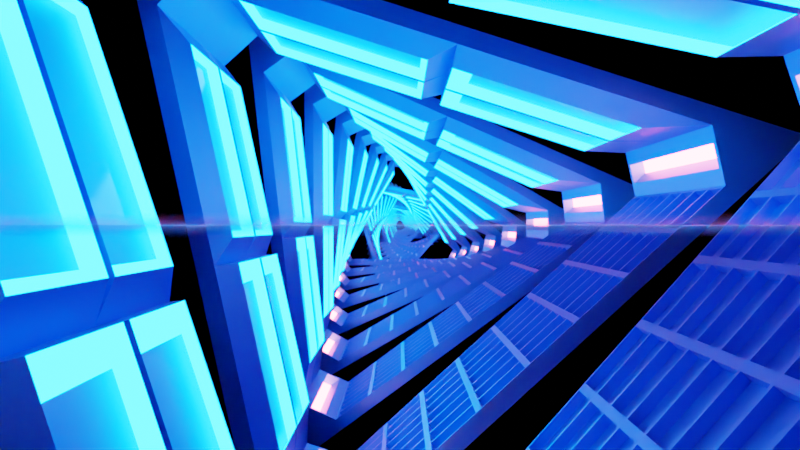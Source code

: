# Source: triangles.blend  (saved by Blender 2.80.45; exported with 4.5.12 LTS)
import bpy
from mathutils import Matrix  # noqa: F401  (used for matrix-valued properties, if any)

bpy.ops.wm.read_factory_settings(use_empty=True)
scene = bpy.context.scene
scene.name = 'Scene'

# ---- collections
col_collection = bpy.data.collections.new('Collection'); scene.collection.children.link(col_collection)
col_whatever = bpy.data.collections.new('Whatever'); scene.collection.children.link(col_whatever)

# ---- materials (node trees are filled in below, after node groups)
mat_material_001 = bpy.data.materials.new('Material.001')
mat_material_001.use_transparent_shadow = False
mat_material_001.roughness = 0.25
mat_material_002 = bpy.data.materials.new('Material.002')
mat_material_002.use_transparent_shadow = False
mat_material_002.roughness = 0.25
mat_material_003 = bpy.data.materials.new('Material.003')
mat_material_003.use_transparent_shadow = False
mat_material_003.roughness = 0.25

# ---- material node trees
mat_material_001.use_nodes = True; mat_material_001.node_tree.nodes.clear()
_N = mat_material_001.node_tree.nodes; _L = mat_material_001.node_tree.links
n0 = _N.new('ShaderNodeOutputMaterial'); n0.name = 'Material Output'; n0.location = (300, 300)
n1 = _N.new('ShaderNodeBsdfPrincipled'); n1.name = 'Principled BSDF'; n1.location = (10, 300)
n1.distribution = 'GGX'
n1.subsurface_method = 'BURLEY'
n1.inputs[0].default_value = (0.05586, 0.3895, 0.8, 1.0)
n1.inputs[1].default_value = 1.0
n1.inputs[3].default_value = 1.45
_L.new(n1.outputs[0], n0.inputs[0])
n0.is_active_output = True
mat_material_002.use_nodes = True; mat_material_002.node_tree.nodes.clear()
_N = mat_material_002.node_tree.nodes; _L = mat_material_002.node_tree.links
n0 = _N.new('ShaderNodeOutputMaterial'); n0.name = 'Material Output'; n0.location = (300, 300)
n1 = _N.new('ShaderNodeEmission'); n1.name = 'Emission'; n1.location = (10, 300)
n1.inputs[0].default_value = (0.4969, 0.03107, 0.047, 1.0)
n1.inputs[1].default_value = 150.0
_L.new(n1.outputs[0], n0.inputs[0])
n0.is_active_output = True
mat_material_003.use_nodes = True; mat_material_003.node_tree.nodes.clear()
_N = mat_material_003.node_tree.nodes; _L = mat_material_003.node_tree.links
n0 = _N.new('ShaderNodeOutputMaterial'); n0.name = 'Material Output'; n0.location = (300, 300)
n1 = _N.new('ShaderNodeEmission'); n1.name = 'Emission'; n1.location = (10, 300)
n1.inputs[0].default_value = (0.0009344, 0.1934, 1.0, 1.0)
n1.inputs[1].default_value = 50.0
_L.new(n1.outputs[0], n0.inputs[0])
n0.is_active_output = True

# ---- world
world_world = bpy.data.worlds.new('World'); scene.world = world_world
world_world.use_nodes = True; world_world.node_tree.nodes.clear()
_N = world_world.node_tree.nodes; _L = world_world.node_tree.links
n0 = _N.new('ShaderNodeOutputWorld'); n0.name = 'World Output'; n0.location = (300, 300)
n1 = _N.new('ShaderNodeBackground'); n1.name = 'Background'; n1.location = (10, 300)
n1.inputs[0].default_value = (0.0, 0.0, 0.0, 1.0)
_L.new(n1.outputs[0], n0.inputs[0])
n0.is_active_output = True
world_world.color = (0.05088, 0.05088, 0.05088)
world_world.use_sun_shadow = False
world_world.sun_shadow_jitter_overblur = 0.0

# ---- cameras
cam_camera_001 = bpy.data.cameras.new('Camera.001')
cam_camera_001.lens = 25.41
cam_camera_001.dof.use_dof = True
cam_camera_001.dof.focus_distance = 0.0
cam_camera_001.dof.aperture_fstop = 4.7
cam_camera_001.dof.aperture_blades = 5
cam_camera_001.dof.aperture_rotation = 0.09425
cam_camera_001.dof.aperture_ratio = 1.014

# ---- lights
light_light = bpy.data.lights.new('Light', 'POINT')
light_light.transmission_factor = 0.0
light_light.cutoff_distance = 30.0
light_light.energy = 1000.0
light_light.shadow_buffer_clip_start = 1.001
light_light.shadow_soft_size = 0.1
light_light.shadow_maximum_resolution = 0.006
light_light.use_absolute_resolution = True

# ---- meshes
me_cylinder = bpy.data.meshes.new('Cylinder')
me_cylinder.from_pydata([(0.0, 8.57, 2.198), (0.0, 7.43, 2.198), (1.904, 8.57, -1.099), (1.904, 7.43, -1.099), (-1.904, 8.57, -1.099), (-1.904, 7.43, -1.099), (0.866, 7.43, 0.5), (0.866, 8.57, 0.5), (-1.569, 8.0, -0.7177), (1.569, 8.0, -0.7177), (-0.163, 8.0, 1.718), (0.163, 8.0, 1.718), (0.163, 8.57, 1.718), (-0.163, 8.57, 1.718), (0.0, 8.57, 2.198), (-0.163, 7.43, 1.718), (0.163, 7.43, 1.718), (0.0, 7.43, 2.198), (1.406, 8.57, -1.0), (1.569, 8.57, -0.7177), (1.903, 8.57, -1.099), (1.569, 7.43, -0.7177), (1.406, 7.43, -1.0), (1.903, 7.43, -1.099), (-1.569, 8.57, -0.7177), (-1.406, 8.57, -1.0), (-1.903, 8.57, -1.099), (-1.406, 7.43, -1.0), (-1.569, 7.43, -0.7177), (-1.903, 7.43, -1.099), (-0.866, 8.57, 0.5), (-0.866, 7.43, 0.5), (0.866, 8.0, 0.5), (-0.866, 8.0, 0.5), (-0.7148, 7.98, 0.5615), (-0.1767, 7.98, 1.493), (-0.1767, 7.526, 1.493), (-0.7148, 7.526, 0.5615), (0.7858, 7.98, 0.4385), (1.324, 7.98, -0.4934), (1.324, 7.526, -0.4934), (0.7858, 7.526, 0.4385), (0.1767, 7.98, 1.493), (0.7148, 7.98, 0.5615), (0.7148, 7.526, 0.5615), (0.1767, 7.526, 1.493), (0.1767, 8.474, 1.493), (0.7148, 8.474, 0.5615), (0.7148, 8.02, 0.5615), (0.1767, 8.02, 1.493), (0.7858, 8.474, 0.4385), (1.324, 8.474, -0.4934), (1.324, 8.02, -0.4934), (0.7858, 8.02, 0.4385), (-1.324, 7.98, -0.4934), (-0.7858, 7.98, 0.4385), (-0.7858, 7.526, 0.4385), (-1.324, 7.526, -0.4934), (-1.324, 8.474, -0.4934), (-0.7858, 8.474, 0.4385), (-0.7858, 8.02, 0.4385), (-1.324, 8.02, -0.4934), (-0.7148, 8.474, 0.5615), (-0.1767, 8.474, 1.493), (-0.1767, 8.02, 1.493), (-0.7148, 8.02, 0.5615), (-0.7454, 7.955, 0.6362), (-0.2337, 7.955, 1.522), (-0.2337, 7.502, 1.522), (-0.7454, 7.502, 0.6362), (0.9026, 7.955, 0.3638), (1.414, 7.955, -0.5224), (1.414, 7.502, -0.5224), (0.9026, 7.502, 0.3638), (0.2337, 7.955, 1.522), (0.7454, 7.955, 0.6362), (0.7454, 7.502, 0.6362), (0.2337, 7.502, 1.522), (0.2337, 8.498, 1.522), (0.7454, 8.498, 0.6362), (0.7454, 8.045, 0.6362), (0.2337, 8.045, 1.522), (0.9026, 8.498, 0.3638), (1.414, 8.498, -0.5224), (1.414, 8.045, -0.5224), (0.9026, 8.045, 0.3638), (-1.414, 7.955, -0.5224), (-0.9026, 7.955, 0.3638), (-0.9026, 7.502, 0.3638), (-1.414, 7.502, -0.5224), (-1.414, 8.498, -0.5224), (-0.9026, 8.498, 0.3638), (-0.9026, 8.045, 0.3638), (-1.414, 8.045, -0.5224), (-0.7454, 8.498, 0.6362), (-0.2337, 8.498, 1.522), (-0.2337, 8.045, 1.522), (-0.7454, 8.045, 0.6362), (1.406, 8.427, -1.0), (1.406, 8.285, -1.0), (1.406, 8.142, -1.0), (1.406, 8.0, -1.0), (1.406, 7.857, -1.0), (1.406, 7.715, -1.0), (1.406, 7.572, -1.0), (-1.406, 7.572, -1.0), (-1.406, 7.715, -1.0), (-1.406, 7.857, -1.0), (-1.406, 8.0, -1.0), (-1.406, 8.142, -1.0), (-1.406, 8.285, -1.0), (-1.406, 8.427, -1.0), (1.055, 8.57, -1.0), (0.703, 8.57, -1.0), (0.3515, 8.57, -1.0), (-1.49e-07, 8.57, -1.0), (-0.3515, 8.57, -1.0), (-0.703, 8.57, -1.0), (-1.055, 8.57, -1.0), (-1.055, 7.43, -1.0), (-0.703, 7.43, -1.0), (-0.3515, 7.43, -1.0), (-5.96e-08, 7.43, -1.0), (0.3515, 7.43, -1.0), (0.703, 7.43, -1.0), (1.055, 7.43, -1.0), (1.055, 8.427, -1.0), (1.055, 8.285, -1.0), (1.055, 8.142, -1.0), (1.055, 8.0, -1.0), (1.055, 7.857, -1.0), (1.055, 7.715, -1.0), (1.055, 7.572, -1.0), (0.703, 8.427, -1.0), (0.703, 8.285, -1.0), (0.703, 8.142, -1.0), (0.703, 8.0, -1.0), (0.703, 7.857, -1.0), (0.703, 7.715, -1.0), (0.703, 7.572, -1.0), (0.3515, 8.427, -1.0), (0.3515, 8.285, -1.0), (0.3515, 8.142, -1.0), (0.3515, 8.0, -1.0), (0.3515, 7.857, -1.0), (0.3515, 7.715, -1.0), (0.3515, 7.572, -1.0), (-1.378e-07, 8.427, -1.0), (-1.267e-07, 8.285, -1.0), (-1.155e-07, 8.142, -1.0), (-1.043e-07, 8.0, -1.0), (-9.313e-08, 7.857, -1.0), (-8.196e-08, 7.715, -1.0), (-7.078e-08, 7.572, -1.0), (-0.3515, 8.427, -1.0), (-0.3515, 8.285, -1.0), (-0.3515, 8.142, -1.0), (-0.3515, 8.0, -1.0), (-0.3515, 7.857, -1.0), (-0.3515, 7.715, -1.0), (-0.3515, 7.572, -1.0), (-0.703, 8.427, -1.0), (-0.703, 8.285, -1.0), (-0.703, 8.142, -1.0), (-0.703, 8.0, -1.0), (-0.703, 7.857, -1.0), (-0.703, 7.715, -1.0), (-0.703, 7.572, -1.0), (-1.055, 8.427, -1.0), (-1.055, 8.285, -1.0), (-1.055, 8.142, -1.0), (-1.055, 8.0, -1.0), (-1.055, 7.857, -1.0), (-1.055, 7.715, -1.0), (-1.055, 7.572, -1.0), (-1.074, 7.567, -1.0), (-1.386, 7.567, -1.0), (-1.386, 7.436, -1.0), (-1.074, 7.436, -1.0), (1.386, 7.567, -1.0), (1.074, 7.567, -1.0), (1.074, 7.436, -1.0), (1.386, 7.436, -1.0), (1.035, 7.567, -1.0), (0.7229, 7.567, -1.0), (0.7229, 7.436, -1.0), (1.035, 7.436, -1.0), (0.6832, 7.567, -1.0), (0.3714, 7.567, -1.0), (0.3714, 7.436, -1.0), (0.6832, 7.436, -1.0), (0.3317, 7.567, -1.0), (0.01985, 7.567, -1.0), (0.01985, 7.436, -1.0), (0.3317, 7.436, -1.0), (-0.01985, 7.567, -1.0), (-0.3317, 7.567, -1.0), (-0.3317, 7.436, -1.0), (-0.01985, 7.436, -1.0), (-0.3714, 7.567, -1.0), (-0.6832, 7.567, -1.0), (-0.6832, 7.436, -1.0), (-0.3714, 7.436, -1.0), (-0.7229, 7.567, -1.0), (-1.035, 7.567, -1.0), (-1.035, 7.436, -1.0), (-0.7229, 7.436, -1.0), (1.386, 8.564, -1.0), (1.074, 8.564, -1.0), (1.074, 8.433, -1.0), (1.386, 8.433, -1.0), (1.386, 8.422, -1.0), (1.074, 8.422, -1.0), (1.074, 8.291, -1.0), (1.386, 8.291, -1.0), (1.386, 8.279, -1.0), (1.074, 8.279, -1.0), (1.074, 8.148, -1.0), (1.386, 8.148, -1.0), (1.386, 8.137, -1.0), (1.074, 8.137, -1.0), (1.074, 8.006, -1.0), (1.386, 8.006, -1.0), (1.386, 7.994, -1.0), (1.074, 7.994, -1.0), (1.074, 7.863, -1.0), (1.386, 7.863, -1.0), (1.386, 7.852, -1.0), (1.074, 7.852, -1.0), (1.074, 7.721, -1.0), (1.386, 7.721, -1.0), (1.386, 7.709, -1.0), (1.074, 7.709, -1.0), (1.074, 7.578, -1.0), (1.386, 7.578, -1.0), (1.035, 8.564, -1.0), (0.7229, 8.564, -1.0), (0.7229, 8.433, -1.0), (1.035, 8.433, -1.0), (1.035, 8.422, -1.0), (0.7229, 8.422, -1.0), (0.7229, 8.291, -1.0), (1.035, 8.291, -1.0), (1.035, 8.279, -1.0), (0.7229, 8.279, -1.0), (0.7229, 8.148, -1.0), (1.035, 8.148, -1.0), (1.035, 8.137, -1.0), (0.7229, 8.137, -1.0), (0.7229, 8.006, -1.0), (1.035, 8.006, -1.0), (1.035, 7.994, -1.0), (0.7229, 7.994, -1.0), (0.7229, 7.863, -1.0), (1.035, 7.863, -1.0), (1.035, 7.852, -1.0), (0.7229, 7.852, -1.0), (0.7229, 7.721, -1.0), (1.035, 7.721, -1.0), (1.035, 7.709, -1.0), (0.7229, 7.709, -1.0), (0.7229, 7.578, -1.0), (1.035, 7.578, -1.0), (0.6832, 8.564, -1.0), (0.3714, 8.564, -1.0), (0.3714, 8.433, -1.0), (0.6832, 8.433, -1.0), (0.6832, 8.422, -1.0), (0.3714, 8.422, -1.0), (0.3714, 8.291, -1.0), (0.6832, 8.291, -1.0), (0.6832, 8.279, -1.0), (0.3714, 8.279, -1.0), (0.3714, 8.148, -1.0), (0.6832, 8.148, -1.0), (0.6832, 8.137, -1.0), (0.3714, 8.137, -1.0), (0.3714, 8.006, -1.0), (0.6832, 8.006, -1.0), (0.6832, 7.994, -1.0), (0.3714, 7.994, -1.0), (0.3714, 7.863, -1.0), (0.6832, 7.863, -1.0), (0.6832, 7.852, -1.0), (0.3714, 7.852, -1.0), (0.3714, 7.721, -1.0), (0.6832, 7.721, -1.0), (0.6832, 7.709, -1.0), (0.3714, 7.709, -1.0), (0.3714, 7.578, -1.0), (0.6832, 7.578, -1.0), (0.3317, 8.564, -1.0), (0.01985, 8.564, -1.0), (0.01985, 8.433, -1.0), (0.3317, 8.433, -1.0), (0.3317, 8.422, -1.0), (0.01985, 8.422, -1.0), (0.01985, 8.291, -1.0), (0.3317, 8.291, -1.0), (0.3317, 8.279, -1.0), (0.01985, 8.279, -1.0), (0.01985, 8.148, -1.0), (0.3317, 8.148, -1.0), (0.3317, 8.137, -1.0), (0.01985, 8.137, -1.0), (0.01985, 8.006, -1.0), (0.3317, 8.006, -1.0), (0.3317, 7.994, -1.0), (0.01985, 7.994, -1.0), (0.01985, 7.863, -1.0), (0.3317, 7.863, -1.0), (0.3317, 7.852, -1.0), (0.01985, 7.852, -1.0), (0.01985, 7.721, -1.0), (0.3317, 7.721, -1.0), (0.3317, 7.709, -1.0), (0.01985, 7.709, -1.0), (0.01985, 7.578, -1.0), (0.3317, 7.578, -1.0), (-0.01985, 8.564, -1.0), (-0.3317, 8.564, -1.0), (-0.3317, 8.433, -1.0), (-0.01985, 8.433, -1.0), (-0.01985, 8.422, -1.0), (-0.3317, 8.422, -1.0), (-0.3317, 8.291, -1.0), (-0.01985, 8.291, -1.0), (-0.01985, 8.279, -1.0), (-0.3317, 8.279, -1.0), (-0.3317, 8.148, -1.0), (-0.01985, 8.148, -1.0), (-0.01985, 8.137, -1.0), (-0.3317, 8.137, -1.0), (-0.3317, 8.006, -1.0), (-0.01985, 8.006, -1.0), (-0.01985, 7.994, -1.0), (-0.3317, 7.994, -1.0), (-0.3317, 7.863, -1.0), (-0.01985, 7.863, -1.0), (-0.01985, 7.852, -1.0), (-0.3317, 7.852, -1.0), (-0.3317, 7.721, -1.0), (-0.01985, 7.721, -1.0), (-0.01985, 7.709, -1.0), (-0.3317, 7.709, -1.0), (-0.3317, 7.578, -1.0), (-0.01985, 7.578, -1.0), (-0.3714, 8.564, -1.0), (-0.6832, 8.564, -1.0), (-0.6832, 8.433, -1.0), (-0.3714, 8.433, -1.0), (-0.3714, 8.422, -1.0), (-0.6832, 8.422, -1.0), (-0.6832, 8.291, -1.0), (-0.3714, 8.291, -1.0), (-0.3714, 8.279, -1.0), (-0.6832, 8.279, -1.0), (-0.6832, 8.148, -1.0), (-0.3714, 8.148, -1.0), (-0.3714, 8.137, -1.0), (-0.6832, 8.137, -1.0), (-0.6832, 8.006, -1.0), (-0.3714, 8.006, -1.0), (-0.3714, 7.994, -1.0), (-0.6832, 7.994, -1.0), (-0.6832, 7.863, -1.0), (-0.3714, 7.863, -1.0), (-0.3714, 7.852, -1.0), (-0.6832, 7.852, -1.0), (-0.6832, 7.721, -1.0), (-0.3714, 7.721, -1.0), (-0.3714, 7.709, -1.0), (-0.6832, 7.709, -1.0), (-0.6832, 7.578, -1.0), (-0.3714, 7.578, -1.0), (-0.7229, 8.564, -1.0), (-1.035, 8.564, -1.0), (-1.035, 8.433, -1.0), (-0.7229, 8.433, -1.0), (-0.7229, 8.422, -1.0), (-1.035, 8.422, -1.0), (-1.035, 8.291, -1.0), (-0.7229, 8.291, -1.0), (-0.7229, 8.279, -1.0), (-1.035, 8.279, -1.0), (-1.035, 8.148, -1.0), (-0.7229, 8.148, -1.0), (-0.7229, 8.137, -1.0), (-1.035, 8.137, -1.0), (-1.035, 8.006, -1.0), (-0.7229, 8.006, -1.0), (-0.7229, 7.994, -1.0), (-1.035, 7.994, -1.0), (-1.035, 7.863, -1.0), (-0.7229, 7.863, -1.0), (-0.7229, 7.852, -1.0), (-1.035, 7.852, -1.0), (-1.035, 7.721, -1.0), (-0.7229, 7.721, -1.0), (-0.7229, 7.709, -1.0), (-1.035, 7.709, -1.0), (-1.035, 7.578, -1.0), (-0.7229, 7.578, -1.0), (-1.074, 8.564, -1.0), (-1.386, 8.564, -1.0), (-1.386, 8.433, -1.0), (-1.074, 8.433, -1.0), (-1.074, 8.422, -1.0), (-1.386, 8.422, -1.0), (-1.386, 8.291, -1.0), (-1.074, 8.291, -1.0), (-1.074, 8.279, -1.0), (-1.386, 8.279, -1.0), (-1.386, 8.148, -1.0), (-1.074, 8.148, -1.0), (-1.074, 8.137, -1.0), (-1.386, 8.137, -1.0), (-1.386, 8.006, -1.0), (-1.074, 8.006, -1.0), (-1.074, 7.994, -1.0), (-1.386, 7.994, -1.0), (-1.386, 7.863, -1.0), (-1.074, 7.863, -1.0), (-1.074, 7.852, -1.0), (-1.386, 7.852, -1.0), (-1.386, 7.721, -1.0), (-1.074, 7.721, -1.0), (-1.074, 7.709, -1.0), (-1.386, 7.709, -1.0), (-1.386, 7.578, -1.0), (-1.074, 7.578, -1.0), (-1.386, 7.567, -1.044), (-1.074, 7.567, -1.044), (-1.074, 7.436, -1.044), (-1.386, 7.436, -1.044), (1.074, 7.567, -1.044), (1.386, 7.567, -1.044), (1.386, 7.436, -1.044), (1.074, 7.436, -1.044), (0.7229, 7.567, -1.044), (1.035, 7.567, -1.044), (1.035, 7.436, -1.044), (0.7229, 7.436, -1.044), (0.3714, 7.567, -1.044), (0.6832, 7.567, -1.044), (0.6832, 7.436, -1.044), (0.3714, 7.436, -1.044), (0.01985, 7.567, -1.044), (0.3317, 7.567, -1.044), (0.3317, 7.436, -1.044), (0.01985, 7.436, -1.044), (-0.3317, 7.567, -1.044), (-0.01985, 7.567, -1.044), (-0.01985, 7.436, -1.044), (-0.3317, 7.436, -1.044), (-0.6832, 7.567, -1.044), (-0.3714, 7.567, -1.044), (-0.3714, 7.436, -1.044), (-0.6832, 7.436, -1.044), (-1.035, 7.567, -1.044), (-0.7229, 7.567, -1.044), (-0.7229, 7.436, -1.044), (-1.035, 7.436, -1.044), (1.386, 8.564, -1.044), (1.074, 8.564, -1.044), (1.386, 8.433, -1.044), (1.074, 8.433, -1.044), (1.074, 8.422, -1.044), (1.386, 8.422, -1.044), (1.386, 8.291, -1.044), (1.074, 8.291, -1.044), (1.074, 8.279, -1.044), (1.386, 8.279, -1.044), (1.386, 8.148, -1.044), (1.074, 8.148, -1.044), (1.074, 8.137, -1.044), (1.386, 8.137, -1.044), (1.386, 8.006, -1.044), (1.074, 8.006, -1.044), (1.074, 7.994, -1.044), (1.386, 7.994, -1.044), (1.386, 7.863, -1.044), (1.074, 7.863, -1.044), (1.074, 7.852, -1.044), (1.386, 7.852, -1.044), (1.386, 7.721, -1.044), (1.074, 7.721, -1.044), (1.074, 7.709, -1.044), (1.386, 7.709, -1.044), (1.386, 7.578, -1.044), (1.074, 7.578, -1.044), (1.035, 8.564, -1.044), (0.7229, 8.564, -1.044), (1.035, 8.433, -1.044), (0.7229, 8.433, -1.044), (0.7229, 8.422, -1.044), (1.035, 8.422, -1.044), (1.035, 8.291, -1.044), (0.7229, 8.291, -1.044), (0.7229, 8.279, -1.044), (1.035, 8.279, -1.044), (1.035, 8.148, -1.044), (0.7229, 8.148, -1.044), (0.7229, 8.137, -1.044), (1.035, 8.137, -1.044), (1.035, 8.006, -1.044), (0.7229, 8.006, -1.044), (0.7229, 7.994, -1.044), (1.035, 7.994, -1.044), (1.035, 7.863, -1.044), (0.7229, 7.863, -1.044), (0.7229, 7.852, -1.044), (1.035, 7.852, -1.044), (1.035, 7.721, -1.044), (0.7229, 7.721, -1.044), (0.7229, 7.709, -1.044), (1.035, 7.709, -1.044), (1.035, 7.578, -1.044), (0.7229, 7.578, -1.044), (0.6832, 8.564, -1.044), (0.3714, 8.564, -1.044), (0.6832, 8.433, -1.044), (0.3714, 8.433, -1.044), (0.3714, 8.422, -1.044), (0.6832, 8.422, -1.044), (0.6832, 8.291, -1.044), (0.3714, 8.291, -1.044), (0.3714, 8.279, -1.044), (0.6832, 8.279, -1.044), (0.6832, 8.148, -1.044), (0.3714, 8.148, -1.044), (0.3714, 8.137, -1.044), (0.6832, 8.137, -1.044), (0.6832, 8.006, -1.044), (0.3714, 8.006, -1.044), (0.3714, 7.994, -1.044), (0.6832, 7.994, -1.044), (0.6832, 7.863, -1.044), (0.3714, 7.863, -1.044), (0.3714, 7.852, -1.044), (0.6832, 7.852, -1.044), (0.6832, 7.721, -1.044), (0.3714, 7.721, -1.044), (0.3714, 7.709, -1.044), (0.6832, 7.709, -1.044), (0.6832, 7.578, -1.044), (0.3714, 7.578, -1.044), (0.3317, 8.564, -1.044), (0.01985, 8.564, -1.044), (0.3317, 8.433, -1.044), (0.01985, 8.433, -1.044), (0.01985, 8.422, -1.044), (0.3317, 8.422, -1.044), (0.3317, 8.291, -1.044), (0.01985, 8.291, -1.044), (0.01985, 8.279, -1.044), (0.3317, 8.279, -1.044), (0.3317, 8.148, -1.044), (0.01985, 8.148, -1.044), (0.01985, 8.137, -1.044), (0.3317, 8.137, -1.044), (0.3317, 8.006, -1.044), (0.01985, 8.006, -1.044), (0.01985, 7.994, -1.044), (0.3317, 7.994, -1.044), (0.3317, 7.863, -1.044), (0.01985, 7.863, -1.044), (0.01985, 7.852, -1.044), (0.3317, 7.852, -1.044), (0.3317, 7.721, -1.044), (0.01985, 7.721, -1.044), (0.01985, 7.709, -1.044), (0.3317, 7.709, -1.044), (0.3317, 7.578, -1.044), (0.01985, 7.578, -1.044), (-0.01985, 8.564, -1.044), (-0.3317, 8.564, -1.044), (-0.01985, 8.433, -1.044), (-0.3317, 8.433, -1.044), (-0.3317, 8.422, -1.044), (-0.01985, 8.422, -1.044), (-0.01985, 8.291, -1.044), (-0.3317, 8.291, -1.044), (-0.3317, 8.279, -1.044), (-0.01985, 8.279, -1.044), (-0.01985, 8.148, -1.044), (-0.3317, 8.148, -1.044), (-0.3317, 8.137, -1.044), (-0.01985, 8.137, -1.044), (-0.01985, 8.006, -1.044), (-0.3317, 8.006, -1.044), (-0.3317, 7.994, -1.044), (-0.01985, 7.994, -1.044), (-0.01985, 7.863, -1.044), (-0.3317, 7.863, -1.044), (-0.3317, 7.852, -1.044), (-0.01985, 7.852, -1.044), (-0.01985, 7.721, -1.044), (-0.3317, 7.721, -1.044), (-0.3317, 7.709, -1.044), (-0.01985, 7.709, -1.044), (-0.01985, 7.578, -1.044), (-0.3317, 7.578, -1.044), (-0.3714, 8.564, -1.044), (-0.6832, 8.564, -1.044), (-0.3714, 8.433, -1.044), (-0.6832, 8.433, -1.044), (-0.6832, 8.422, -1.044), (-0.3714, 8.422, -1.044), (-0.3714, 8.291, -1.044), (-0.6832, 8.291, -1.044), (-0.6832, 8.279, -1.044), (-0.3714, 8.279, -1.044), (-0.3714, 8.148, -1.044), (-0.6832, 8.148, -1.044), (-0.6832, 8.137, -1.044), (-0.3714, 8.137, -1.044), (-0.3714, 8.006, -1.044), (-0.6832, 8.006, -1.044), (-0.6832, 7.994, -1.044), (-0.3714, 7.994, -1.044), (-0.3714, 7.863, -1.044), (-0.6832, 7.863, -1.044), (-0.6832, 7.852, -1.044), (-0.3714, 7.852, -1.044), (-0.3714, 7.721, -1.044), (-0.6832, 7.721, -1.044), (-0.6832, 7.709, -1.044), (-0.3714, 7.709, -1.044), (-0.3714, 7.578, -1.044), (-0.6832, 7.578, -1.044), (-0.7229, 8.564, -1.044), (-1.035, 8.564, -1.044), (-0.7229, 8.433, -1.044), (-1.035, 8.433, -1.044), (-1.035, 8.422, -1.044), (-0.7229, 8.422, -1.044), (-0.7229, 8.291, -1.044), (-1.035, 8.291, -1.044), (-1.035, 8.279, -1.044), (-0.7229, 8.279, -1.044), (-0.7229, 8.148, -1.044), (-1.035, 8.148, -1.044), (-1.035, 8.137, -1.044), (-0.7229, 8.137, -1.044), (-0.7229, 8.006, -1.044), (-1.035, 8.006, -1.044), (-1.035, 7.994, -1.044), (-0.7229, 7.994, -1.044), (-0.7229, 7.863, -1.044), (-1.035, 7.863, -1.044), (-1.035, 7.852, -1.044), (-0.7229, 7.852, -1.044), (-0.7229, 7.721, -1.044), (-1.035, 7.721, -1.044), (-1.035, 7.709, -1.044), (-0.7229, 7.709, -1.044), (-0.7229, 7.578, -1.044), (-1.035, 7.578, -1.044), (-1.074, 8.564, -1.044), (-1.386, 8.564, -1.044), (-1.074, 8.433, -1.044), (-1.386, 8.433, -1.044), (-1.386, 8.422, -1.044), (-1.074, 8.422, -1.044), (-1.074, 8.291, -1.044), (-1.386, 8.291, -1.044), (-1.386, 8.279, -1.044), (-1.074, 8.279, -1.044), (-1.074, 8.148, -1.044), (-1.386, 8.148, -1.044), (-1.386, 8.137, -1.044), (-1.074, 8.137, -1.044), (-1.074, 8.006, -1.044), (-1.386, 8.006, -1.044), (-1.386, 7.994, -1.044), (-1.074, 7.994, -1.044), (-1.074, 7.863, -1.044), (-1.386, 7.863, -1.044), (-1.386, 7.852, -1.044), (-1.074, 7.852, -1.044), (-1.074, 7.721, -1.044), (-1.386, 7.721, -1.044), (-1.386, 7.709, -1.044), (-1.074, 7.709, -1.044), (-1.074, 7.578, -1.044), (-1.386, 7.578, -1.044), (1.521, 7.457, -0.8001), (1.521, 8.0, -0.8001), (1.521, 8.543, -0.8001), (1.454, 8.543, -0.9175), (1.454, 8.427, -0.9175), (1.454, 8.285, -0.9175), (1.454, 8.142, -0.9175), (1.454, 8.0, -0.9175), (1.454, 7.857, -0.9175), (1.454, 7.715, -0.9175), (1.454, 7.572, -0.9175), (1.454, 7.457, -0.9175), (-1.454, 7.457, -0.9175), (-1.454, 7.572, -0.9175), (-1.454, 7.715, -0.9175), (-1.454, 7.857, -0.9175), (-1.454, 8.0, -0.9175), (-1.454, 8.142, -0.9175), (-1.454, 8.285, -0.9175), (-1.454, 8.427, -0.9175), (-1.454, 8.543, -0.9175), (-1.521, 8.543, -0.8001), (-1.521, 8.0, -0.8001), (-1.521, 7.457, -0.8001), (1.639, 7.457, -0.7934), (1.639, 8.0, -0.7934), (1.639, 8.543, -0.7934), (1.566, 8.543, -0.9198), (1.566, 8.427, -0.9198), (1.566, 8.285, -0.9198), (1.566, 8.142, -0.9198), (1.566, 8.0, -0.9198), (1.566, 7.858, -0.9198), (1.566, 7.715, -0.9198), (1.566, 7.573, -0.9198), (1.566, 7.457, -0.9198), (-1.566, 7.457, -0.9198), (-1.566, 7.573, -0.9198), (-1.566, 7.715, -0.9198), (-1.566, 7.858, -0.9198), (-1.566, 8.0, -0.9198), (-1.566, 8.142, -0.9198), (-1.566, 8.285, -0.9198), (-1.566, 8.427, -0.9198), (-1.566, 8.543, -0.9198), (-1.639, 8.543, -0.7934), (-1.639, 8.0, -0.7934), (-1.639, 7.457, -0.7934)], [], [(0, 1, 3, 2), (2, 3, 5, 4), (4, 5, 1, 0), (66, 67, 68, 69), (2, 4, 26, 25, 118, 117, 116, 115, 114, 113, 112, 18, 20), (4, 0, 14, 13, 30, 24, 26), (70, 71, 72, 73), (1, 5, 29, 28, 31, 15, 17), (5, 3, 23, 22, 125, 124, 123, 122, 121, 120, 119, 27, 29), (12, 11, 10, 13), (3, 1, 17, 16, 6, 21, 23), (215, 216, 471, 472), (12, 13, 14), (15, 16, 17), (18, 19, 20), (21, 22, 23), (24, 25, 26), (27, 28, 29), (11, 16, 15, 10), (711, 712, 713, 714, 715, 716, 717, 718, 719, 720, 721, 722), (723, 724, 725, 726, 727, 728, 729, 730, 731, 732, 733, 734), (0, 2, 20, 19, 7, 12, 14), (74, 75, 76, 77), (78, 79, 80, 81), (82, 83, 84, 85), (86, 87, 88, 89), (90, 91, 92, 93), (94, 95, 96, 97), (33, 10, 35, 34), (10, 15, 36, 35), (15, 31, 37, 36), (31, 33, 34, 37), (32, 9, 39, 38), (9, 21, 40, 39), (21, 6, 41, 40), (6, 32, 38, 41), (11, 32, 43, 42), (32, 6, 44, 43), (6, 16, 45, 44), (16, 11, 42, 45), (12, 7, 47, 46), (7, 32, 48, 47), (32, 11, 49, 48), (11, 12, 46, 49), (7, 19, 51, 50), (19, 9, 52, 51), (9, 32, 53, 52), (32, 7, 50, 53), (8, 33, 55, 54), (33, 31, 56, 55), (31, 28, 57, 56), (28, 8, 54, 57), (24, 30, 59, 58), (30, 33, 60, 59), (33, 8, 61, 60), (8, 24, 58, 61), (30, 13, 63, 62), (13, 10, 64, 63), (10, 33, 65, 64), (33, 30, 62, 65), (34, 35, 67, 66), (35, 36, 68, 67), (36, 37, 69, 68), (37, 34, 66, 69), (38, 39, 71, 70), (39, 40, 72, 71), (40, 41, 73, 72), (41, 38, 70, 73), (42, 43, 75, 74), (43, 44, 76, 75), (44, 45, 77, 76), (45, 42, 74, 77), (46, 47, 79, 78), (47, 48, 80, 79), (48, 49, 81, 80), (49, 46, 78, 81), (50, 51, 83, 82), (51, 52, 84, 83), (52, 53, 85, 84), (53, 50, 82, 85), (54, 55, 87, 86), (55, 56, 88, 87), (56, 57, 89, 88), (57, 54, 86, 89), (58, 59, 91, 90), (59, 60, 92, 91), (60, 61, 93, 92), (61, 58, 90, 93), (62, 63, 95, 94), (63, 64, 96, 95), (64, 65, 97, 96), (65, 62, 94, 97), (267, 268, 523, 524), (319, 320, 576, 575), (371, 372, 627, 628), (423, 424, 679, 680), (213, 214, 469, 470), (265, 266, 521, 522), (317, 318, 573, 574), (369, 370, 625, 626), (421, 422, 677, 678), (212, 213, 470, 467), (264, 265, 522, 520), (316, 317, 574, 571), (368, 369, 626, 623), (420, 421, 678, 675), (214, 211, 468, 469), (266, 263, 519, 521), (318, 315, 572, 573), (370, 367, 624, 625), (422, 419, 676, 677), (211, 212, 467, 468), (263, 264, 520, 519), (315, 316, 571, 572), (367, 368, 623, 624), (419, 420, 675, 676), (209, 210, 465, 466), (261, 262, 517, 518), (313, 314, 569, 570), (365, 366, 621, 622), (417, 418, 673, 674), (208, 209, 466, 464), (260, 261, 518, 515), (312, 313, 570, 567), (364, 365, 622, 619), (416, 417, 674, 671), (210, 207, 463, 465), (262, 259, 516, 517), (314, 311, 568, 569), (366, 363, 620, 621), (418, 415, 672, 673), (207, 208, 464, 463), (259, 260, 515, 516), (311, 312, 567, 568), (363, 364, 619, 620), (415, 416, 671, 672), (205, 206, 461, 462), (257, 258, 513, 514), (309, 310, 565, 566), (361, 362, 617, 618), (413, 414, 669, 670), (204, 205, 462, 459), (256, 257, 514, 511), (308, 309, 566, 563), (360, 361, 618, 615), (412, 413, 670, 667), (206, 203, 460, 461), (258, 255, 512, 513), (310, 307, 564, 565), (362, 359, 616, 617), (414, 411, 668, 669), (203, 204, 459, 460), (255, 256, 511, 512), (307, 308, 563, 564), (359, 360, 615, 616), (174, 105, 176, 175), (105, 27, 177, 176), (27, 119, 178, 177), (119, 174, 175, 178), (104, 132, 180, 179), (132, 125, 181, 180), (125, 22, 182, 181), (22, 104, 179, 182), (132, 139, 184, 183), (139, 124, 185, 184), (124, 125, 186, 185), (125, 132, 183, 186), (139, 146, 188, 187), (146, 123, 189, 188), (123, 124, 190, 189), (124, 139, 187, 190), (146, 153, 192, 191), (153, 122, 193, 192), (122, 123, 194, 193), (123, 146, 191, 194), (153, 160, 196, 195), (160, 121, 197, 196), (121, 122, 198, 197), (122, 153, 195, 198), (160, 167, 200, 199), (167, 120, 201, 200), (120, 121, 202, 201), (121, 160, 199, 202), (167, 174, 204, 203), (174, 119, 205, 204), (119, 120, 206, 205), (120, 167, 203, 206), (18, 112, 208, 207), (112, 126, 209, 208), (126, 98, 210, 209), (98, 18, 207, 210), (98, 126, 212, 211), (126, 127, 213, 212), (127, 99, 214, 213), (99, 98, 211, 214), (99, 127, 216, 215), (127, 128, 217, 216), (128, 100, 218, 217), (100, 99, 215, 218), (100, 128, 220, 219), (128, 129, 221, 220), (129, 101, 222, 221), (101, 100, 219, 222), (101, 129, 224, 223), (129, 130, 225, 224), (130, 102, 226, 225), (102, 101, 223, 226), (102, 130, 228, 227), (130, 131, 229, 228), (131, 103, 230, 229), (103, 102, 227, 230), (103, 131, 232, 231), (131, 132, 233, 232), (132, 104, 234, 233), (104, 103, 231, 234), (112, 113, 236, 235), (113, 133, 237, 236), (133, 126, 238, 237), (126, 112, 235, 238), (126, 133, 240, 239), (133, 134, 241, 240), (134, 127, 242, 241), (127, 126, 239, 242), (127, 134, 244, 243), (134, 135, 245, 244), (135, 128, 246, 245), (128, 127, 243, 246), (128, 135, 248, 247), (135, 136, 249, 248), (136, 129, 250, 249), (129, 128, 247, 250), (129, 136, 252, 251), (136, 137, 253, 252), (137, 130, 254, 253), (130, 129, 251, 254), (130, 137, 256, 255), (137, 138, 257, 256), (138, 131, 258, 257), (131, 130, 255, 258), (131, 138, 260, 259), (138, 139, 261, 260), (139, 132, 262, 261), (132, 131, 259, 262), (113, 114, 264, 263), (114, 140, 265, 264), (140, 133, 266, 265), (133, 113, 263, 266), (133, 140, 268, 267), (140, 141, 269, 268), (141, 134, 270, 269), (134, 133, 267, 270), (134, 141, 272, 271), (141, 142, 273, 272), (142, 135, 274, 273), (135, 134, 271, 274), (135, 142, 276, 275), (142, 143, 277, 276), (143, 136, 278, 277), (136, 135, 275, 278), (136, 143, 280, 279), (143, 144, 281, 280), (144, 137, 282, 281), (137, 136, 279, 282), (137, 144, 284, 283), (144, 145, 285, 284), (145, 138, 286, 285), (138, 137, 283, 286), (138, 145, 288, 287), (145, 146, 289, 288), (146, 139, 290, 289), (139, 138, 287, 290), (114, 115, 292, 291), (115, 147, 293, 292), (147, 140, 294, 293), (140, 114, 291, 294), (140, 147, 296, 295), (147, 148, 297, 296), (148, 141, 298, 297), (141, 140, 295, 298), (141, 148, 300, 299), (148, 149, 301, 300), (149, 142, 302, 301), (142, 141, 299, 302), (142, 149, 304, 303), (149, 150, 305, 304), (150, 143, 306, 305), (143, 142, 303, 306), (143, 150, 308, 307), (150, 151, 309, 308), (151, 144, 310, 309), (144, 143, 307, 310), (144, 151, 312, 311), (151, 152, 313, 312), (152, 145, 314, 313), (145, 144, 311, 314), (145, 152, 316, 315), (152, 153, 317, 316), (153, 146, 318, 317), (146, 145, 315, 318), (115, 116, 320, 319), (116, 154, 321, 320), (154, 147, 322, 321), (147, 115, 319, 322), (147, 154, 324, 323), (154, 155, 325, 324), (155, 148, 326, 325), (148, 147, 323, 326), (148, 155, 328, 327), (155, 156, 329, 328), (156, 149, 330, 329), (149, 148, 327, 330), (149, 156, 332, 331), (156, 157, 333, 332), (157, 150, 334, 333), (150, 149, 331, 334), (150, 157, 336, 335), (157, 158, 337, 336), (158, 151, 338, 337), (151, 150, 335, 338), (151, 158, 340, 339), (158, 159, 341, 340), (159, 152, 342, 341), (152, 151, 339, 342), (152, 159, 344, 343), (159, 160, 345, 344), (160, 153, 346, 345), (153, 152, 343, 346), (116, 117, 348, 347), (117, 161, 349, 348), (161, 154, 350, 349), (154, 116, 347, 350), (154, 161, 352, 351), (161, 162, 353, 352), (162, 155, 354, 353), (155, 154, 351, 354), (155, 162, 356, 355), (162, 163, 357, 356), (163, 156, 358, 357), (156, 155, 355, 358), (156, 163, 360, 359), (163, 164, 361, 360), (164, 157, 362, 361), (157, 156, 359, 362), (157, 164, 364, 363), (164, 165, 365, 364), (165, 158, 366, 365), (158, 157, 363, 366), (158, 165, 368, 367), (165, 166, 369, 368), (166, 159, 370, 369), (159, 158, 367, 370), (159, 166, 372, 371), (166, 167, 373, 372), (167, 160, 374, 373), (160, 159, 371, 374), (117, 118, 376, 375), (118, 168, 377, 376), (168, 161, 378, 377), (161, 117, 375, 378), (161, 168, 380, 379), (168, 169, 381, 380), (169, 162, 382, 381), (162, 161, 379, 382), (162, 169, 384, 383), (169, 170, 385, 384), (170, 163, 386, 385), (163, 162, 383, 386), (163, 170, 388, 387), (170, 171, 389, 388), (171, 164, 390, 389), (164, 163, 387, 390), (164, 171, 392, 391), (171, 172, 393, 392), (172, 165, 394, 393), (165, 164, 391, 394), (165, 172, 396, 395), (172, 173, 397, 396), (173, 166, 398, 397), (166, 165, 395, 398), (166, 173, 400, 399), (173, 174, 401, 400), (174, 167, 402, 401), (167, 166, 399, 402), (118, 25, 404, 403), (25, 111, 405, 404), (111, 168, 406, 405), (168, 118, 403, 406), (168, 111, 408, 407), (111, 110, 409, 408), (110, 169, 410, 409), (169, 168, 407, 410), (169, 110, 412, 411), (110, 109, 413, 412), (109, 170, 414, 413), (170, 169, 411, 414), (170, 109, 416, 415), (109, 108, 417, 416), (108, 171, 418, 417), (171, 170, 415, 418), (171, 108, 420, 419), (108, 107, 421, 420), (107, 172, 422, 421), (172, 171, 419, 422), (172, 107, 424, 423), (107, 106, 425, 424), (106, 173, 426, 425), (173, 172, 423, 426), (173, 106, 428, 427), (106, 105, 429, 428), (105, 174, 430, 429), (174, 173, 427, 430), (432, 431, 434, 433), (436, 435, 438, 437), (440, 439, 442, 441), (444, 443, 446, 445), (448, 447, 450, 449), (452, 451, 454, 453), (456, 455, 458, 457), (460, 459, 462, 461), (463, 464, 466, 465), (468, 467, 470, 469), (472, 471, 474, 473), (476, 475, 478, 477), (480, 479, 482, 481), (484, 483, 486, 485), (488, 487, 490, 489), (491, 492, 494, 493), (496, 495, 498, 497), (500, 499, 502, 501), (504, 503, 506, 505), (508, 507, 510, 509), (512, 511, 514, 513), (516, 515, 518, 517), (519, 520, 522, 521), (524, 523, 526, 525), (528, 527, 530, 529), (532, 531, 534, 533), (536, 535, 538, 537), (540, 539, 542, 541), (544, 543, 546, 545), (547, 548, 550, 549), (552, 551, 554, 553), (556, 555, 558, 557), (560, 559, 562, 561), (564, 563, 566, 565), (568, 567, 570, 569), (572, 571, 574, 573), (575, 576, 578, 577), (580, 579, 582, 581), (584, 583, 586, 585), (588, 587, 590, 589), (592, 591, 594, 593), (596, 595, 598, 597), (600, 599, 602, 601), (603, 604, 606, 605), (608, 607, 610, 609), (612, 611, 614, 613), (616, 615, 618, 617), (620, 619, 622, 621), (624, 623, 626, 625), (628, 627, 630, 629), (631, 632, 634, 633), (636, 635, 638, 637), (640, 639, 642, 641), (644, 643, 646, 645), (648, 647, 650, 649), (652, 651, 654, 653), (656, 655, 658, 657), (659, 660, 662, 661), (664, 663, 666, 665), (668, 667, 670, 669), (672, 671, 674, 673), (676, 675, 678, 677), (680, 679, 682, 681), (684, 683, 686, 685), (426, 423, 680, 681), (374, 371, 628, 629), (322, 319, 575, 577), (270, 267, 524, 525), (218, 215, 472, 473), (424, 425, 682, 679), (372, 373, 630, 627), (320, 321, 578, 576), (268, 269, 526, 523), (216, 217, 474, 471), (425, 426, 681, 682), (373, 374, 629, 630), (321, 322, 577, 578), (269, 270, 525, 526), (217, 218, 473, 474), (427, 428, 683, 684), (375, 376, 632, 631), (323, 324, 579, 580), (271, 272, 527, 528), (219, 220, 475, 476), (430, 427, 684, 685), (378, 375, 631, 633), (326, 323, 580, 581), (274, 271, 528, 529), (222, 219, 476, 477), (428, 429, 686, 683), (376, 377, 634, 632), (324, 325, 582, 579), (272, 273, 530, 527), (220, 221, 478, 475), (429, 430, 685, 686), (377, 378, 633, 634), (325, 326, 581, 582), (273, 274, 529, 530), (221, 222, 477, 478), (379, 380, 635, 636), (327, 328, 583, 584), (275, 276, 531, 532), (223, 224, 479, 480), (382, 379, 636, 637), (330, 327, 584, 585), (278, 275, 532, 533), (226, 223, 480, 481), (380, 381, 638, 635), (328, 329, 586, 583), (276, 277, 534, 531), (224, 225, 482, 479), (381, 382, 637, 638), (329, 330, 585, 586), (277, 278, 533, 534), (225, 226, 481, 482), (383, 384, 639, 640), (331, 332, 587, 588), (279, 280, 535, 536), (227, 228, 483, 484), (175, 176, 431, 432), (386, 383, 640, 641), (334, 331, 588, 589), (282, 279, 536, 537), (230, 227, 484, 485), (178, 175, 432, 433), (384, 385, 642, 639), (332, 333, 590, 587), (280, 281, 538, 535), (228, 229, 486, 483), (176, 177, 434, 431), (385, 386, 641, 642), (333, 334, 589, 590), (281, 282, 537, 538), (229, 230, 485, 486), (177, 178, 433, 434), (387, 388, 643, 644), (335, 336, 591, 592), (283, 284, 539, 540), (231, 232, 487, 488), (179, 180, 435, 436), (390, 387, 644, 645), (338, 335, 592, 593), (286, 283, 540, 541), (234, 231, 488, 489), (182, 179, 436, 437), (388, 389, 646, 643), (336, 337, 594, 591), (284, 285, 542, 539), (232, 233, 490, 487), (180, 181, 438, 435), (389, 390, 645, 646), (337, 338, 593, 594), (285, 286, 541, 542), (233, 234, 489, 490), (181, 182, 437, 438), (391, 392, 647, 648), (339, 340, 595, 596), (287, 288, 543, 544), (235, 236, 492, 491), (183, 184, 439, 440), (394, 391, 648, 649), (342, 339, 596, 597), (290, 287, 544, 545), (238, 235, 491, 493), (186, 183, 440, 441), (392, 393, 650, 647), (340, 341, 598, 595), (288, 289, 546, 543), (236, 237, 494, 492), (184, 185, 442, 439), (393, 394, 649, 650), (341, 342, 597, 598), (289, 290, 545, 546), (237, 238, 493, 494), (185, 186, 441, 442), (395, 396, 651, 652), (343, 344, 599, 600), (291, 292, 548, 547), (239, 240, 495, 496), (187, 188, 443, 444), (398, 395, 652, 653), (346, 343, 600, 601), (294, 291, 547, 549), (242, 239, 496, 497), (190, 187, 444, 445), (396, 397, 654, 651), (344, 345, 602, 599), (292, 293, 550, 548), (240, 241, 498, 495), (188, 189, 446, 443), (397, 398, 653, 654), (345, 346, 601, 602), (293, 294, 549, 550), (241, 242, 497, 498), (189, 190, 445, 446), (399, 400, 655, 656), (347, 348, 604, 603), (295, 296, 551, 552), (243, 244, 499, 500), (191, 192, 447, 448), (402, 399, 656, 657), (350, 347, 603, 605), (298, 295, 552, 553), (246, 243, 500, 501), (194, 191, 448, 449), (400, 401, 658, 655), (348, 349, 606, 604), (296, 297, 554, 551), (244, 245, 502, 499), (192, 193, 450, 447), (401, 402, 657, 658), (349, 350, 605, 606), (297, 298, 553, 554), (245, 246, 501, 502), (193, 194, 449, 450), (403, 404, 660, 659), (351, 352, 607, 608), (299, 300, 555, 556), (247, 248, 503, 504), (195, 196, 451, 452), (406, 403, 659, 661), (354, 351, 608, 609), (302, 299, 556, 557), (250, 247, 504, 505), (198, 195, 452, 453), (404, 405, 662, 660), (352, 353, 610, 607), (300, 301, 558, 555), (248, 249, 506, 503), (196, 197, 454, 451), (405, 406, 661, 662), (353, 354, 609, 610), (301, 302, 557, 558), (249, 250, 505, 506), (197, 198, 453, 454), (407, 408, 663, 664), (355, 356, 611, 612), (303, 304, 559, 560), (251, 252, 507, 508), (199, 200, 455, 456), (410, 407, 664, 665), (358, 355, 612, 613), (306, 303, 560, 561), (254, 251, 508, 509), (202, 199, 456, 457), (408, 409, 666, 663), (356, 357, 614, 611), (304, 305, 562, 559), (252, 253, 510, 507), (200, 201, 458, 455), (409, 410, 665, 666), (357, 358, 613, 614), (305, 306, 561, 562), (253, 254, 509, 510), (201, 202, 457, 458), (411, 412, 667, 668), (21, 9, 688, 687), (9, 19, 689, 688), (19, 18, 690, 689), (18, 98, 691, 690), (98, 99, 692, 691), (99, 100, 693, 692), (100, 101, 694, 693), (101, 102, 695, 694), (102, 103, 696, 695), (103, 104, 697, 696), (104, 22, 698, 697), (22, 21, 687, 698), (27, 105, 700, 699), (105, 106, 701, 700), (106, 107, 702, 701), (107, 108, 703, 702), (108, 109, 704, 703), (109, 110, 705, 704), (110, 111, 706, 705), (111, 25, 707, 706), (25, 24, 708, 707), (24, 8, 709, 708), (8, 28, 710, 709), (28, 27, 699, 710), (687, 688, 712, 711), (688, 689, 713, 712), (689, 690, 714, 713), (690, 691, 715, 714), (691, 692, 716, 715), (692, 693, 717, 716), (693, 694, 718, 717), (694, 695, 719, 718), (695, 696, 720, 719), (696, 697, 721, 720), (697, 698, 722, 721), (698, 687, 711, 722), (699, 700, 724, 723), (700, 701, 725, 724), (701, 702, 726, 725), (702, 703, 727, 726), (703, 704, 728, 727), (704, 705, 729, 728), (705, 706, 730, 729), (706, 707, 731, 730), (707, 708, 732, 731), (708, 709, 733, 732), (709, 710, 734, 733), (710, 699, 723, 734)])
me_cylinder.polygons.foreach_set('material_index', [0, 0, 0, 0, 0, 0, 0, 0, 0, 0, 0, 0, 0, 0, 0, 0, 0, 0, 0, 1, 1, 0, 0, 0, 0, 0, 0, 0, 0, 0, 0, 0, 0, 0, 0, 0, 0, 0, 0, 0, 0, 0, 0, 0, 0, 0, 0, 0, 0, 0, 0, 0, 0, 0, 0, 0, 0, 0, 0, 0, 2, 2, 2, 2, 2, 2, 2, 2, 2, 2, 2, 2, 2, 2, 2, 2, 2, 2, 2, 2, 2, 2, 2, 2, 2, 2, 2, 2, 2, 2, 2, 2, 0, 0, 0, 0, 0, 0, 0, 0, 0, 0, 0, 0, 0, 0, 0, 0, 0, 0, 0, 0, 0, 0, 0, 0, 0, 0, 0, 0, 0, 0, 0, 0, 0, 0, 0, 0, 0, 0, 0, 0, 0, 0, 0, 0, 0, 0, 0, 0, 0, 0, 0, 0, 0, 0, 0, 0, 0, 0, 0, 0, 0, 0, 0, 0, 0, 0, 0, 0, 0, 0, 0, 0, 0, 0, 0, 0, 0, 0, 0, 0, 0, 0, 0, 0, 0, 0, 0, 0, 0, 0, 0, 0, 0, 0, 0, 0, 0, 0, 0, 0, 0, 0, 0, 0, 0, 0, 0, 0, 0, 0, 0, 0, 0, 0, 0, 0, 0, 0, 0, 0, 0, 0, 0, 0, 0, 0, 0, 0, 0, 0, 0, 0, 0, 0, 0, 0, 0, 0, 0, 0, 0, 0, 0, 0, 0, 0, 0, 0, 0, 0, 0, 0, 0, 0, 0, 0, 0, 0, 0, 0, 0, 0, 0, 0, 0, 0, 0, 0, 0, 0, 0, 0, 0, 0, 0, 0, 0, 0, 0, 0, 0, 0, 0, 0, 0, 0, 0, 0, 0, 0, 0, 0, 0, 0, 0, 0, 0, 0, 0, 0, 0, 0, 0, 0, 0, 0, 0, 0, 0, 0, 0, 0, 0, 0, 0, 0, 0, 0, 0, 0, 0, 0, 0, 0, 0, 0, 0, 0, 0, 0, 0, 0, 0, 0, 0, 0, 0, 0, 0, 0, 0, 0, 0, 0, 0, 0, 0, 0, 0, 0, 0, 0, 0, 0, 0, 0, 0, 0, 0, 0, 0, 0, 0, 0, 0, 0, 0, 0, 0, 0, 0, 0, 0, 0, 0, 0, 0, 0, 0, 0, 0, 0, 0, 0, 0, 0, 0, 0, 0, 0, 0, 0, 0, 0, 0, 0, 0, 0, 0, 0, 0, 0, 0, 0, 0, 0, 0, 0, 0, 0, 0, 0, 0, 0, 0, 0, 0, 0, 0, 0, 0, 0, 0, 0, 0, 0, 0, 0, 0, 0, 0, 0, 0, 0, 0, 0, 0, 0, 0, 0, 0, 0, 0, 0, 0, 0, 0, 0, 0, 0, 0, 0, 0, 0, 0, 0, 0, 0, 0, 0, 0, 0, 0, 0, 0, 0, 0, 0, 0, 0, 0, 0, 0, 0, 0, 0, 0, 0, 0, 0, 0, 0, 0, 0, 0, 0, 0, 0, 0, 0, 0, 0, 0, 0, 0, 0, 0, 0, 0, 0, 0, 0, 0, 0, 0, 0, 0, 0, 0, 0, 0, 0, 0, 0, 0, 0, 0, 0, 0, 0, 0, 0, 0, 0, 0, 0, 0, 0, 0, 0, 0, 0, 0, 0, 0, 0, 0, 0, 0, 0, 0, 0, 0, 0, 0, 0, 0, 0, 0, 0, 0, 0, 0, 0, 0, 0, 0, 0, 0, 0, 0, 0, 0, 0, 0, 0, 0, 0, 0, 0, 0, 0, 0, 0, 0, 0, 0, 0, 0, 0, 0, 0, 0, 0, 0, 0, 0, 0, 0, 0, 0, 0, 0, 0, 0, 0, 0, 0, 0, 0, 0, 0, 0, 0, 0, 0, 0, 0, 0, 0, 0, 0, 0, 0, 0, 0, 0, 0, 0, 0, 0, 0, 0, 0, 0, 0, 0, 0, 0, 0, 0, 0, 0, 0, 0, 0, 0, 0, 0, 0, 0, 0, 0, 0, 0, 0, 0, 0, 0, 0, 0, 0, 0, 0, 0, 0, 0, 0, 0, 0, 0, 0, 0, 0, 0, 0, 0, 0, 0, 0, 0, 0, 0, 0, 0, 0, 0, 0, 0, 0, 0, 0, 0, 0, 0, 0, 0, 0, 0, 0, 0, 0, 0, 0, 0, 0, 0, 0, 0, 0, 0, 0, 0, 0, 0, 0, 0, 0, 0, 0, 0, 0, 0, 0, 0, 0, 0, 0, 0, 0, 0, 0, 0])
_uv = me_cylinder.uv_layers.new(name='UVMap')
_uv.uv.foreach_set('vector', [1.0, 0.0, 1.0, 1.0, 0.6667, 1.0, 0.6667, 0.0, 0.6667, 0.0, 0.6667, 1.0, 0.3333, 1.0, 0.3333, 0.0, 0.3333, 0.0, 0.3333, 1.0, -5.96e-08, 1.0, -5.96e-08, 0.0, 0.1508, 0.5413, 0.04727, 0.5413, 0.04727, 0.9587, 0.1508, 0.9587, 0.6667, 0.0, 0.3333, 0.0, 0.3333, 0.0, 0.3647, 0.0, 0.3985, 0.0, 0.4324, 0.0, 0.4662, 0.0, 0.5, 0.0, 0.5338, 0.0, 0.5676, 0.0, 0.6015, 0.0, 0.6353, 0.0, 0.6667, 0.0, 0.3333, 0.0, -5.96e-08, 0.0, -5.96e-08, 0.0, 0.03137, 0.0, 0.1667, 0.0, 0.302, 0.0, 0.3333, 0.0, 0.8174, 0.5413, 0.7139, 0.5413, 0.7139, 0.9587, 0.8174, 0.9587, -5.96e-08, 1.0, 0.3333, 1.0, 0.3333, 1.0, 0.302, 1.0, 0.1667, 1.0, 0.03137, 1.0, -5.96e-08, 1.0, 0.3333, 1.0, 0.6667, 1.0, 0.6667, 1.0, 0.6353, 1.0, 0.6015, 1.0, 0.5676, 1.0, 0.5338, 1.0, 0.5, 1.0, 0.4662, 1.0, 0.4324, 1.0, 0.3985, 1.0, 0.3647, 1.0, 0.3333, 1.0, 0.9686, 0.0, 0.9686, 0.5, 1.0, 0.5, 1.0, 0.0, 0.6667, 1.0, 1.0, 1.0, 1.0, 1.0, 0.9686, 1.0, 0.8333, 1.0, 0.698, 1.0, 0.6667, 1.0, 0.6334, 0.255, 0.6034, 0.255, 0.6034, 0.255, 0.6334, 0.255, 0.9686, 0.0, 0.9843, 0.0, 1.0, 0.0, 0.03137, 1.0, 0.01568, 1.0, -5.96e-08, 1.0, 0.6353, 0.0, 0.651, 0.0, 0.6667, 0.0, 0.698, 1.0, 0.6824, 1.0, 0.6667, 1.0, 0.302, 0.0, 0.3176, 0.0, 0.3333, 0.0, 0.3647, 1.0, 0.349, 1.0, 0.3333, 1.0, 0.9686, 0.5, 0.9686, 1.0, 1.0, 1.0, 1.0, 0.5, 0.6797, 0.9762, 0.6797, 0.5, 0.6797, 0.02381, 0.6536, 0.02381, 0.6536, 0.125, 0.6536, 0.25, 0.6536, 0.375, 0.6536, 0.5, 0.6536, 0.625, 0.6536, 0.75, 0.6536, 0.875, 0.6536, 0.9762, 0.3464, 0.9762, 0.3464, 0.875, 0.3464, 0.75, 0.3464, 0.625, 0.3464, 0.5, 0.3464, 0.375, 0.3464, 0.25, 0.3464, 0.125, 0.3464, 0.02381, 0.3203, 0.02381, 0.3203, 0.5, 0.3203, 0.9762, 1.0, 0.0, 0.6667, 0.0, 0.6667, 0.0, 0.698, 0.0, 0.8333, 0.0, 0.9686, 0.0, 1.0, 0.0, 0.9527, 0.5413, 0.8492, 0.5413, 0.8492, 0.9587, 0.9527, 0.9587, 0.9527, 0.04132, 0.8492, 0.04132, 0.8492, 0.4587, 0.9527, 0.4587, 0.8174, 0.04132, 0.7139, 0.04132, 0.7139, 0.4587, 0.8174, 0.4587, 0.2861, 0.5413, 0.1826, 0.5413, 0.1826, 0.9587, 0.2861, 0.9587, 0.2861, 0.04132, 0.1826, 0.04132, 0.1826, 0.4587, 0.2861, 0.4587, 0.1508, 0.04132, 0.04727, 0.04132, 0.04727, 0.4587, 0.1508, 0.4587, 0.1667, 0.5, 0.03137, 0.5, 0.03926, 0.5205, 0.1588, 0.5205, 0.03137, 0.5, 0.03137, 1.0, 0.03926, 0.9795, 0.03926, 0.5205, 0.03137, 1.0, 0.1667, 1.0, 0.1588, 0.9795, 0.03926, 0.9795, 0.1667, 1.0, 0.1667, 0.5, 0.1588, 0.5205, 0.1588, 0.9795, 0.8333, 0.5, 0.698, 0.5, 0.7059, 0.5205, 0.8254, 0.5205, 0.698, 0.5, 0.698, 1.0, 0.7059, 0.9795, 0.7059, 0.5205, 0.698, 1.0, 0.8333, 1.0, 0.8254, 0.9795, 0.7059, 0.9795, 0.8333, 1.0, 0.8333, 0.5, 0.8254, 0.5205, 0.8254, 0.9795, 0.9686, 0.5, 0.8333, 0.5, 0.8412, 0.5205, 0.9607, 0.5205, 0.8333, 0.5, 0.8333, 1.0, 0.8412, 0.9795, 0.8412, 0.5205, 0.8333, 1.0, 0.9686, 1.0, 0.9607, 0.9795, 0.8412, 0.9795, 0.9686, 1.0, 0.9686, 0.5, 0.9607, 0.5205, 0.9607, 0.9795, 0.9686, 0.0, 0.8333, 0.0, 0.8412, 0.0205, 0.9607, 0.0205, 0.8333, 0.0, 0.8333, 0.5, 0.8412, 0.4795, 0.8412, 0.0205, 0.8333, 0.5, 0.9686, 0.5, 0.9607, 0.4795, 0.8412, 0.4795, 0.9686, 0.5, 0.9686, 0.0, 0.9607, 0.0205, 0.9607, 0.4795, 0.8333, 0.0, 0.698, 0.0, 0.7059, 0.0205, 0.8254, 0.0205, 0.698, 0.0, 0.698, 0.5, 0.7059, 0.4795, 0.7059, 0.0205, 0.698, 0.5, 0.8333, 0.5, 0.8254, 0.4795, 0.7059, 0.4795, 0.8333, 0.5, 0.8333, 0.0, 0.8254, 0.0205, 0.8254, 0.4795, 0.302, 0.5, 0.1667, 0.5, 0.1746, 0.5205, 0.2941, 0.5205, 0.1667, 0.5, 0.1667, 1.0, 0.1746, 0.9795, 0.1746, 0.5205, 0.1667, 1.0, 0.302, 1.0, 0.2941, 0.9795, 0.1746, 0.9795, 0.302, 1.0, 0.302, 0.5, 0.2941, 0.5205, 0.2941, 0.9795, 0.302, 0.0, 0.1667, 0.0, 0.1746, 0.0205, 0.2941, 0.0205, 0.1667, 0.0, 0.1667, 0.5, 0.1746, 0.4795, 0.1746, 0.0205, 0.1667, 0.5, 0.302, 0.5, 0.2941, 0.4795, 0.1746, 0.4795, 0.302, 0.5, 0.302, 0.0, 0.2941, 0.0205, 0.2941, 0.4795, 0.1667, 0.0, 0.03137, 0.0, 0.03926, 0.0205, 0.1588, 0.0205, 0.03137, 0.0, 0.03137, 0.5, 0.03926, 0.4795, 0.03926, 0.0205, 0.03137, 0.5, 0.1667, 0.5, 0.1588, 0.4795, 0.03926, 0.4795, 0.1667, 0.5, 0.1667, 0.0, 0.1588, 0.0205, 0.1588, 0.4795, 0.1588, 0.5205, 0.03926, 0.5205, 0.04727, 0.5413, 0.1508, 0.5413, 0.03926, 0.5205, 0.03926, 0.9795, 0.04727, 0.9587, 0.04727, 0.5413, 0.03926, 0.9795, 0.1588, 0.9795, 0.1508, 0.9587, 0.04727, 0.9587, 0.1588, 0.9795, 0.1588, 0.5205, 0.1508, 0.5413, 0.1508, 0.9587, 0.8254, 0.5205, 0.7059, 0.5205, 0.7139, 0.5413, 0.8174, 0.5413, 0.7059, 0.5205, 0.7059, 0.9795, 0.7139, 0.9587, 0.7139, 0.5413, 0.7059, 0.9795, 0.8254, 0.9795, 0.8174, 0.9587, 0.7139, 0.9587, 0.8254, 0.9795, 0.8254, 0.5205, 0.8174, 0.5413, 0.8174, 0.9587, 0.9607, 0.5205, 0.8412, 0.5205, 0.8492, 0.5413, 0.9527, 0.5413, 0.8412, 0.5205, 0.8412, 0.9795, 0.8492, 0.9587, 0.8492, 0.5413, 0.8412, 0.9795, 0.9607, 0.9795, 0.9527, 0.9587, 0.8492, 0.9587, 0.9607, 0.9795, 0.9607, 0.5205, 0.9527, 0.5413, 0.9527, 0.9587, 0.9607, 0.0205, 0.8412, 0.0205, 0.8492, 0.04132, 0.9527, 0.04132, 0.8412, 0.0205, 0.8412, 0.4795, 0.8492, 0.4587, 0.8492, 0.04132, 0.8412, 0.4795, 0.9607, 0.4795, 0.9527, 0.4587, 0.8492, 0.4587, 0.9607, 0.4795, 0.9607, 0.0205, 0.9527, 0.04132, 0.9527, 0.4587, 0.8254, 0.0205, 0.7059, 0.0205, 0.7139, 0.04132, 0.8174, 0.04132, 0.7059, 0.0205, 0.7059, 0.4795, 0.7139, 0.4587, 0.7139, 0.04132, 0.7059, 0.4795, 0.8254, 0.4795, 0.8174, 0.4587, 0.7139, 0.4587, 0.8254, 0.4795, 0.8254, 0.0205, 0.8174, 0.04132, 0.8174, 0.4587, 0.2941, 0.5205, 0.1746, 0.5205, 0.1826, 0.5413, 0.2861, 0.5413, 0.1746, 0.5205, 0.1746, 0.9795, 0.1826, 0.9587, 0.1826, 0.5413, 0.1746, 0.9795, 0.2941, 0.9795, 0.2861, 0.9587, 0.1826, 0.9587, 0.2941, 0.9795, 0.2941, 0.5205, 0.2861, 0.5413, 0.2861, 0.9587, 0.2941, 0.0205, 0.1746, 0.0205, 0.1826, 0.04132, 0.2861, 0.04132, 0.1746, 0.0205, 0.1746, 0.4795, 0.1826, 0.4587, 0.1826, 0.04132, 0.1746, 0.4795, 0.2941, 0.4795, 0.2861, 0.4587, 0.1826, 0.4587, 0.2941, 0.4795, 0.2941, 0.0205, 0.2861, 0.04132, 0.2861, 0.4587, 0.1588, 0.0205, 0.03926, 0.0205, 0.04727, 0.04132, 0.1508, 0.04132, 0.03926, 0.0205, 0.03926, 0.4795, 0.04727, 0.4587, 0.04727, 0.04132, 0.03926, 0.4795, 0.1588, 0.4795, 0.1508, 0.4587, 0.04727, 0.4587, 0.1588, 0.4795, 0.1588, 0.0205, 0.1508, 0.04132, 0.1508, 0.4587, 0.5657, 0.13, 0.5357, 0.13, 0.5357, 0.13, 0.5657, 0.13, 0.4981, 0.004961, 0.4681, 0.004961, 0.4681, 0.004961, 0.4981, 0.004961, 0.4643, 0.755, 0.4343, 0.755, 0.4343, 0.755, 0.4643, 0.755, 0.3966, 0.63, 0.3666, 0.63, 0.3666, 0.63, 0.3966, 0.63, 0.6034, 0.245, 0.6334, 0.245, 0.6334, 0.245, 0.6034, 0.245, 0.5357, 0.12, 0.5657, 0.12, 0.5657, 0.12, 0.5357, 0.12, 0.5019, 0.87, 0.5319, 0.87, 0.5319, 0.87, 0.5019, 0.87, 0.4343, 0.745, 0.4643, 0.745, 0.4643, 0.745, 0.4343, 0.745, 0.3666, 0.62, 0.3966, 0.62, 0.3966, 0.62, 0.3666, 0.62, 0.6034, 0.13, 0.6034, 0.245, 0.6034, 0.245, 0.6034, 0.13, 0.5357, 0.004961, 0.5357, 0.12, 0.5357, 0.12, 0.5357, 0.004961, 0.5019, 0.755, 0.5019, 0.87, 0.5019, 0.87, 0.5019, 0.755, 0.4343, 0.63, 0.4343, 0.745, 0.4343, 0.745, 0.4343, 0.63, 0.3666, 0.505, 0.3666, 0.62, 0.3666, 0.62, 0.3666, 0.505, 0.6334, 0.245, 0.6334, 0.13, 0.6334, 0.13, 0.6334, 0.245, 0.5657, 0.12, 0.5657, 0.004961, 0.5657, 0.004961, 0.5657, 0.12, 0.5319, 0.87, 0.5319, 0.755, 0.5319, 0.755, 0.5319, 0.87, 0.4643, 0.745, 0.4643, 0.63, 0.4643, 0.63, 0.4643, 0.745, 0.3966, 0.62, 0.3966, 0.505, 0.3966, 0.505, 0.3966, 0.62, 0.6334, 0.13, 0.6034, 0.13, 0.6034, 0.13, 0.6334, 0.13, 0.5657, 0.004961, 0.5357, 0.004961, 0.5357, 0.004961, 0.5657, 0.004961, 0.5319, 0.755, 0.5019, 0.755, 0.5019, 0.755, 0.5319, 0.755, 0.4643, 0.63, 0.4343, 0.63, 0.4343, 0.63, 0.4643, 0.63, 0.3966, 0.505, 0.3666, 0.505, 0.3666, 0.505, 0.3966, 0.505, 0.6034, 0.12, 0.6334, 0.12, 0.6334, 0.12, 0.6034, 0.12, 0.5696, 0.87, 0.5996, 0.87, 0.5996, 0.87, 0.5696, 0.87, 0.5019, 0.745, 0.5319, 0.745, 0.5319, 0.745, 0.5019, 0.745, 0.4343, 0.62, 0.4643, 0.62, 0.4643, 0.62, 0.4343, 0.62, 0.3666, 0.495, 0.3966, 0.495, 0.3966, 0.495, 0.3666, 0.495, 0.6034, 0.004961, 0.6034, 0.12, 0.6034, 0.12, 0.6034, 0.004961, 0.5696, 0.755, 0.5696, 0.87, 0.5696, 0.87, 0.5696, 0.755, 0.5019, 0.63, 0.5019, 0.745, 0.5019, 0.745, 0.5019, 0.63, 0.4343, 0.505, 0.4343, 0.62, 0.4343, 0.62, 0.4343, 0.505, 0.3666, 0.38, 0.3666, 0.495, 0.3666, 0.495, 0.3666, 0.38, 0.6334, 0.12, 0.6334, 0.004961, 0.6334, 0.004961, 0.6334, 0.12, 0.5996, 0.87, 0.5996, 0.755, 0.5996, 0.755, 0.5996, 0.87, 0.5319, 0.745, 0.5319, 0.63, 0.5319, 0.63, 0.5319, 0.745, 0.4643, 0.62, 0.4643, 0.505, 0.4643, 0.505, 0.4643, 0.62, 0.3966, 0.495, 0.3966, 0.38, 0.3966, 0.38, 0.3966, 0.495, 0.6334, 0.004961, 0.6034, 0.004961, 0.6034, 0.004961, 0.6334, 0.004961, 0.5996, 0.755, 0.5696, 0.755, 0.5696, 0.755, 0.5996, 0.755, 0.5319, 0.63, 0.5019, 0.63, 0.5019, 0.63, 0.5319, 0.63, 0.4643, 0.505, 0.4343, 0.505, 0.4343, 0.505, 0.4643, 0.505, 0.3966, 0.38, 0.3666, 0.38, 0.3666, 0.38, 0.3966, 0.38, 0.4004, 0.995, 0.4304, 0.995, 0.4304, 0.995, 0.4004, 0.995, 0.5696, 0.745, 0.5996, 0.745, 0.5996, 0.745, 0.5696, 0.745, 0.5019, 0.62, 0.5319, 0.62, 0.5319, 0.62, 0.5019, 0.62, 0.4343, 0.495, 0.4643, 0.495, 0.4643, 0.495, 0.4343, 0.495, 0.3666, 0.37, 0.3966, 0.37, 0.3966, 0.37, 0.3666, 0.37, 0.4004, 0.88, 0.4004, 0.995, 0.4004, 0.995, 0.4004, 0.88, 0.5696, 0.63, 0.5696, 0.745, 0.5696, 0.745, 0.5696, 0.63, 0.5019, 0.505, 0.5019, 0.62, 0.5019, 0.62, 0.5019, 0.505, 0.4343, 0.38, 0.4343, 0.495, 0.4343, 0.495, 0.4343, 0.38, 0.3666, 0.255, 0.3666, 0.37, 0.3666, 0.37, 0.3666, 0.255, 0.4304, 0.995, 0.4304, 0.88, 0.4304, 0.88, 0.4304, 0.995, 0.5996, 0.745, 0.5996, 0.63, 0.5996, 0.63, 0.5996, 0.745, 0.5319, 0.62, 0.5319, 0.505, 0.5319, 0.505, 0.5319, 0.62, 0.4643, 0.495, 0.4643, 0.38, 0.4643, 0.38, 0.4643, 0.495, 0.3966, 0.37, 0.3966, 0.255, 0.3966, 0.255, 0.3966, 0.37, 0.4304, 0.88, 0.4004, 0.88, 0.4004, 0.88, 0.4304, 0.88, 0.5996, 0.63, 0.5696, 0.63, 0.5696, 0.63, 0.5996, 0.63, 0.5319, 0.505, 0.5019, 0.505, 0.5019, 0.505, 0.5319, 0.505, 0.4643, 0.38, 0.4343, 0.38, 0.4343, 0.38, 0.4643, 0.38, 0.3985, 0.875, 0.3647, 0.875, 0.3666, 0.88, 0.3966, 0.88, 0.3647, 0.875, 0.3647, 1.0, 0.3666, 0.995, 0.3666, 0.88, 0.3647, 1.0, 0.3985, 1.0, 0.3966, 0.995, 0.3666, 0.995, 0.3985, 1.0, 0.3985, 0.875, 0.3966, 0.88, 0.3966, 0.995, 0.6353, 0.875, 0.6015, 0.875, 0.6034, 0.88, 0.6334, 0.88, 0.6015, 0.875, 0.6015, 1.0, 0.6034, 0.995, 0.6034, 0.88, 0.6015, 1.0, 0.6353, 1.0, 0.6334, 0.995, 0.6034, 0.995, 0.6353, 1.0, 0.6353, 0.875, 0.6334, 0.88, 0.6334, 0.995, 0.6015, 0.875, 0.5676, 0.875, 0.5696, 0.88, 0.5996, 0.88, 0.5676, 0.875, 0.5676, 1.0, 0.5696, 0.995, 0.5696, 0.88, 0.5676, 1.0, 0.6015, 1.0, 0.5996, 0.995, 0.5696, 0.995, 0.6015, 1.0, 0.6015, 0.875, 0.5996, 0.88, 0.5996, 0.995, 0.5676, 0.875, 0.5338, 0.875, 0.5357, 0.88, 0.5657, 0.88, 0.5338, 0.875, 0.5338, 1.0, 0.5357, 0.995, 0.5357, 0.88, 0.5338, 1.0, 0.5676, 1.0, 0.5657, 0.995, 0.5357, 0.995, 0.5676, 1.0, 0.5676, 0.875, 0.5657, 0.88, 0.5657, 0.995, 0.5338, 0.875, 0.5, 0.875, 0.5019, 0.88, 0.5319, 0.88, 0.5, 0.875, 0.5, 1.0, 0.5019, 0.995, 0.5019, 0.88, 0.5, 1.0, 0.5338, 1.0, 0.5319, 0.995, 0.5019, 0.995, 0.5338, 1.0, 0.5338, 0.875, 0.5319, 0.88, 0.5319, 0.995, 0.5, 0.875, 0.4662, 0.875, 0.4681, 0.88, 0.4981, 0.88, 0.4662, 0.875, 0.4662, 1.0, 0.4681, 0.995, 0.4681, 0.88, 0.4662, 1.0, 0.5, 1.0, 0.4981, 0.995, 0.4681, 0.995, 0.5, 1.0, 0.5, 0.875, 0.4981, 0.88, 0.4981, 0.995, 0.4662, 0.875, 0.4324, 0.875, 0.4343, 0.88, 0.4643, 0.88, 0.4324, 0.875, 0.4324, 1.0, 0.4343, 0.995, 0.4343, 0.88, 0.4324, 1.0, 0.4662, 1.0, 0.4643, 0.995, 0.4343, 0.995, 0.4662, 1.0, 0.4662, 0.875, 0.4643, 0.88, 0.4643, 0.995, 0.4324, 0.875, 0.3985, 0.875, 0.4004, 0.88, 0.4304, 0.88, 0.3985, 0.875, 0.3985, 1.0, 0.4004, 0.995, 0.4004, 0.88, 0.3985, 1.0, 0.4324, 1.0, 0.4304, 0.995, 0.4004, 0.995, 0.4324, 1.0, 0.4324, 0.875, 0.4304, 0.88, 0.4304, 0.995, 0.6353, 0.0, 0.6015, 0.0, 0.6034, 0.004961, 0.6334, 0.004961, 0.6015, 0.0, 0.6015, 0.125, 0.6034, 0.12, 0.6034, 0.004961, 0.6015, 0.125, 0.6353, 0.125, 0.6334, 0.12, 0.6034, 0.12, 0.6353, 0.125, 0.6353, 0.0, 0.6334, 0.004961, 0.6334, 0.12, 0.6353, 0.125, 0.6015, 0.125, 0.6034, 0.13, 0.6334, 0.13, 0.6015, 0.125, 0.6015, 0.25, 0.6034, 0.245, 0.6034, 0.13, 0.6015, 0.25, 0.6353, 0.25, 0.6334, 0.245, 0.6034, 0.245, 0.6353, 0.25, 0.6353, 0.125, 0.6334, 0.13, 0.6334, 0.245, 0.6353, 0.25, 0.6015, 0.25, 0.6034, 0.255, 0.6334, 0.255, 0.6015, 0.25, 0.6015, 0.375, 0.6034, 0.37, 0.6034, 0.255, 0.6015, 0.375, 0.6353, 0.375, 0.6334, 0.37, 0.6034, 0.37, 0.6353, 0.375, 0.6353, 0.25, 0.6334, 0.255, 0.6334, 0.37, 0.6353, 0.375, 0.6015, 0.375, 0.6034, 0.38, 0.6334, 0.38, 0.6015, 0.375, 0.6015, 0.5, 0.6034, 0.495, 0.6034, 0.38, 0.6015, 0.5, 0.6353, 0.5, 0.6334, 0.495, 0.6034, 0.495, 0.6353, 0.5, 0.6353, 0.375, 0.6334, 0.38, 0.6334, 0.495, 0.6353, 0.5, 0.6015, 0.5, 0.6034, 0.505, 0.6334, 0.505, 0.6015, 0.5, 0.6015, 0.625, 0.6034, 0.62, 0.6034, 0.505, 0.6015, 0.625, 0.6353, 0.625, 0.6334, 0.62, 0.6034, 0.62, 0.6353, 0.625, 0.6353, 0.5, 0.6334, 0.505, 0.6334, 0.62, 0.6353, 0.625, 0.6015, 0.625, 0.6034, 0.63, 0.6334, 0.63, 0.6015, 0.625, 0.6015, 0.75, 0.6034, 0.745, 0.6034, 0.63, 0.6015, 0.75, 0.6353, 0.75, 0.6334, 0.745, 0.6034, 0.745, 0.6353, 0.75, 0.6353, 0.625, 0.6334, 0.63, 0.6334, 0.745, 0.6353, 0.75, 0.6015, 0.75, 0.6034, 0.755, 0.6334, 0.755, 0.6015, 0.75, 0.6015, 0.875, 0.6034, 0.87, 0.6034, 0.755, 0.6015, 0.875, 0.6353, 0.875, 0.6334, 0.87, 0.6034, 0.87, 0.6353, 0.875, 0.6353, 0.75, 0.6334, 0.755, 0.6334, 0.87, 0.6015, 0.0, 0.5676, 0.0, 0.5696, 0.004961, 0.5996, 0.004961, 0.5676, 0.0, 0.5676, 0.125, 0.5696, 0.12, 0.5696, 0.004961, 0.5676, 0.125, 0.6015, 0.125, 0.5996, 0.12, 0.5696, 0.12, 0.6015, 0.125, 0.6015, 0.0, 0.5996, 0.004961, 0.5996, 0.12, 0.6015, 0.125, 0.5676, 0.125, 0.5696, 0.13, 0.5996, 0.13, 0.5676, 0.125, 0.5676, 0.25, 0.5696, 0.245, 0.5696, 0.13, 0.5676, 0.25, 0.6015, 0.25, 0.5996, 0.245, 0.5696, 0.245, 0.6015, 0.25, 0.6015, 0.125, 0.5996, 0.13, 0.5996, 0.245, 0.6015, 0.25, 0.5676, 0.25, 0.5696, 0.255, 0.5996, 0.255, 0.5676, 0.25, 0.5676, 0.375, 0.5696, 0.37, 0.5696, 0.255, 0.5676, 0.375, 0.6015, 0.375, 0.5996, 0.37, 0.5696, 0.37, 0.6015, 0.375, 0.6015, 0.25, 0.5996, 0.255, 0.5996, 0.37, 0.6015, 0.375, 0.5676, 0.375, 0.5696, 0.38, 0.5996, 0.38, 0.5676, 0.375, 0.5676, 0.5, 0.5696, 0.495, 0.5696, 0.38, 0.5676, 0.5, 0.6015, 0.5, 0.5996, 0.495, 0.5696, 0.495, 0.6015, 0.5, 0.6015, 0.375, 0.5996, 0.38, 0.5996, 0.495, 0.6015, 0.5, 0.5676, 0.5, 0.5696, 0.505, 0.5996, 0.505, 0.5676, 0.5, 0.5676, 0.625, 0.5696, 0.62, 0.5696, 0.505, 0.5676, 0.625, 0.6015, 0.625, 0.5996, 0.62, 0.5696, 0.62, 0.6015, 0.625, 0.6015, 0.5, 0.5996, 0.505, 0.5996, 0.62, 0.6015, 0.625, 0.5676, 0.625, 0.5696, 0.63, 0.5996, 0.63, 0.5676, 0.625, 0.5676, 0.75, 0.5696, 0.745, 0.5696, 0.63, 0.5676, 0.75, 0.6015, 0.75, 0.5996, 0.745, 0.5696, 0.745, 0.6015, 0.75, 0.6015, 0.625, 0.5996, 0.63, 0.5996, 0.745, 0.6015, 0.75, 0.5676, 0.75, 0.5696, 0.755, 0.5996, 0.755, 0.5676, 0.75, 0.5676, 0.875, 0.5696, 0.87, 0.5696, 0.755, 0.5676, 0.875, 0.6015, 0.875, 0.5996, 0.87, 0.5696, 0.87, 0.6015, 0.875, 0.6015, 0.75, 0.5996, 0.755, 0.5996, 0.87, 0.5676, 0.0, 0.5338, 0.0, 0.5357, 0.004961, 0.5657, 0.004961, 0.5338, 0.0, 0.5338, 0.125, 0.5357, 0.12, 0.5357, 0.004961, 0.5338, 0.125, 0.5676, 0.125, 0.5657, 0.12, 0.5357, 0.12, 0.5676, 0.125, 0.5676, 0.0, 0.5657, 0.004961, 0.5657, 0.12, 0.5676, 0.125, 0.5338, 0.125, 0.5357, 0.13, 0.5657, 0.13, 0.5338, 0.125, 0.5338, 0.25, 0.5357, 0.245, 0.5357, 0.13, 0.5338, 0.25, 0.5676, 0.25, 0.5657, 0.245, 0.5357, 0.245, 0.5676, 0.25, 0.5676, 0.125, 0.5657, 0.13, 0.5657, 0.245, 0.5676, 0.25, 0.5338, 0.25, 0.5357, 0.255, 0.5657, 0.255, 0.5338, 0.25, 0.5338, 0.375, 0.5357, 0.37, 0.5357, 0.255, 0.5338, 0.375, 0.5676, 0.375, 0.5657, 0.37, 0.5357, 0.37, 0.5676, 0.375, 0.5676, 0.25, 0.5657, 0.255, 0.5657, 0.37, 0.5676, 0.375, 0.5338, 0.375, 0.5357, 0.38, 0.5657, 0.38, 0.5338, 0.375, 0.5338, 0.5, 0.5357, 0.495, 0.5357, 0.38, 0.5338, 0.5, 0.5676, 0.5, 0.5657, 0.495, 0.5357, 0.495, 0.5676, 0.5, 0.5676, 0.375, 0.5657, 0.38, 0.5657, 0.495, 0.5676, 0.5, 0.5338, 0.5, 0.5357, 0.505, 0.5657, 0.505, 0.5338, 0.5, 0.5338, 0.625, 0.5357, 0.62, 0.5357, 0.505, 0.5338, 0.625, 0.5676, 0.625, 0.5657, 0.62, 0.5357, 0.62, 0.5676, 0.625, 0.5676, 0.5, 0.5657, 0.505, 0.5657, 0.62, 0.5676, 0.625, 0.5338, 0.625, 0.5357, 0.63, 0.5657, 0.63, 0.5338, 0.625, 0.5338, 0.75, 0.5357, 0.745, 0.5357, 0.63, 0.5338, 0.75, 0.5676, 0.75, 0.5657, 0.745, 0.5357, 0.745, 0.5676, 0.75, 0.5676, 0.625, 0.5657, 0.63, 0.5657, 0.745, 0.5676, 0.75, 0.5338, 0.75, 0.5357, 0.755, 0.5657, 0.755, 0.5338, 0.75, 0.5338, 0.875, 0.5357, 0.87, 0.5357, 0.755, 0.5338, 0.875, 0.5676, 0.875, 0.5657, 0.87, 0.5357, 0.87, 0.5676, 0.875, 0.5676, 0.75, 0.5657, 0.755, 0.5657, 0.87, 0.5338, 0.0, 0.5, 0.0, 0.5019, 0.004961, 0.5319, 0.004961, 0.5, 0.0, 0.5, 0.125, 0.5019, 0.12, 0.5019, 0.004961, 0.5, 0.125, 0.5338, 0.125, 0.5319, 0.12, 0.5019, 0.12, 0.5338, 0.125, 0.5338, 0.0, 0.5319, 0.004961, 0.5319, 0.12, 0.5338, 0.125, 0.5, 0.125, 0.5019, 0.13, 0.5319, 0.13, 0.5, 0.125, 0.5, 0.25, 0.5019, 0.245, 0.5019, 0.13, 0.5, 0.25, 0.5338, 0.25, 0.5319, 0.245, 0.5019, 0.245, 0.5338, 0.25, 0.5338, 0.125, 0.5319, 0.13, 0.5319, 0.245, 0.5338, 0.25, 0.5, 0.25, 0.5019, 0.255, 0.5319, 0.255, 0.5, 0.25, 0.5, 0.375, 0.5019, 0.37, 0.5019, 0.255, 0.5, 0.375, 0.5338, 0.375, 0.5319, 0.37, 0.5019, 0.37, 0.5338, 0.375, 0.5338, 0.25, 0.5319, 0.255, 0.5319, 0.37, 0.5338, 0.375, 0.5, 0.375, 0.5019, 0.38, 0.5319, 0.38, 0.5, 0.375, 0.5, 0.5, 0.5019, 0.495, 0.5019, 0.38, 0.5, 0.5, 0.5338, 0.5, 0.5319, 0.495, 0.5019, 0.495, 0.5338, 0.5, 0.5338, 0.375, 0.5319, 0.38, 0.5319, 0.495, 0.5338, 0.5, 0.5, 0.5, 0.5019, 0.505, 0.5319, 0.505, 0.5, 0.5, 0.5, 0.625, 0.5019, 0.62, 0.5019, 0.505, 0.5, 0.625, 0.5338, 0.625, 0.5319, 0.62, 0.5019, 0.62, 0.5338, 0.625, 0.5338, 0.5, 0.5319, 0.505, 0.5319, 0.62, 0.5338, 0.625, 0.5, 0.625, 0.5019, 0.63, 0.5319, 0.63, 0.5, 0.625, 0.5, 0.75, 0.5019, 0.745, 0.5019, 0.63, 0.5, 0.75, 0.5338, 0.75, 0.5319, 0.745, 0.5019, 0.745, 0.5338, 0.75, 0.5338, 0.625, 0.5319, 0.63, 0.5319, 0.745, 0.5338, 0.75, 0.5, 0.75, 0.5019, 0.755, 0.5319, 0.755, 0.5, 0.75, 0.5, 0.875, 0.5019, 0.87, 0.5019, 0.755, 0.5, 0.875, 0.5338, 0.875, 0.5319, 0.87, 0.5019, 0.87, 0.5338, 0.875, 0.5338, 0.75, 0.5319, 0.755, 0.5319, 0.87, 0.5, 0.0, 0.4662, 0.0, 0.4681, 0.004961, 0.4981, 0.004961, 0.4662, 0.0, 0.4662, 0.125, 0.4681, 0.12, 0.4681, 0.004961, 0.4662, 0.125, 0.5, 0.125, 0.4981, 0.12, 0.4681, 0.12, 0.5, 0.125, 0.5, 0.0, 0.4981, 0.004961, 0.4981, 0.12, 0.5, 0.125, 0.4662, 0.125, 0.4681, 0.13, 0.4981, 0.13, 0.4662, 0.125, 0.4662, 0.25, 0.4681, 0.245, 0.4681, 0.13, 0.4662, 0.25, 0.5, 0.25, 0.4981, 0.245, 0.4681, 0.245, 0.5, 0.25, 0.5, 0.125, 0.4981, 0.13, 0.4981, 0.245, 0.5, 0.25, 0.4662, 0.25, 0.4681, 0.255, 0.4981, 0.255, 0.4662, 0.25, 0.4662, 0.375, 0.4681, 0.37, 0.4681, 0.255, 0.4662, 0.375, 0.5, 0.375, 0.4981, 0.37, 0.4681, 0.37, 0.5, 0.375, 0.5, 0.25, 0.4981, 0.255, 0.4981, 0.37, 0.5, 0.375, 0.4662, 0.375, 0.4681, 0.38, 0.4981, 0.38, 0.4662, 0.375, 0.4662, 0.5, 0.4681, 0.495, 0.4681, 0.38, 0.4662, 0.5, 0.5, 0.5, 0.4981, 0.495, 0.4681, 0.495, 0.5, 0.5, 0.5, 0.375, 0.4981, 0.38, 0.4981, 0.495, 0.5, 0.5, 0.4662, 0.5, 0.4681, 0.505, 0.4981, 0.505, 0.4662, 0.5, 0.4662, 0.625, 0.4681, 0.62, 0.4681, 0.505, 0.4662, 0.625, 0.5, 0.625, 0.4981, 0.62, 0.4681, 0.62, 0.5, 0.625, 0.5, 0.5, 0.4981, 0.505, 0.4981, 0.62, 0.5, 0.625, 0.4662, 0.625, 0.4681, 0.63, 0.4981, 0.63, 0.4662, 0.625, 0.4662, 0.75, 0.4681, 0.745, 0.4681, 0.63, 0.4662, 0.75, 0.5, 0.75, 0.4981, 0.745, 0.4681, 0.745, 0.5, 0.75, 0.5, 0.625, 0.4981, 0.63, 0.4981, 0.745, 0.5, 0.75, 0.4662, 0.75, 0.4681, 0.755, 0.4981, 0.755, 0.4662, 0.75, 0.4662, 0.875, 0.4681, 0.87, 0.4681, 0.755, 0.4662, 0.875, 0.5, 0.875, 0.4981, 0.87, 0.4681, 0.87, 0.5, 0.875, 0.5, 0.75, 0.4981, 0.755, 0.4981, 0.87, 0.4662, 0.0, 0.4324, 0.0, 0.4343, 0.004961, 0.4643, 0.004961, 0.4324, 0.0, 0.4324, 0.125, 0.4343, 0.12, 0.4343, 0.004961, 0.4324, 0.125, 0.4662, 0.125, 0.4643, 0.12, 0.4343, 0.12, 0.4662, 0.125, 0.4662, 0.0, 0.4643, 0.004961, 0.4643, 0.12, 0.4662, 0.125, 0.4324, 0.125, 0.4343, 0.13, 0.4643, 0.13, 0.4324, 0.125, 0.4324, 0.25, 0.4343, 0.245, 0.4343, 0.13, 0.4324, 0.25, 0.4662, 0.25, 0.4643, 0.245, 0.4343, 0.245, 0.4662, 0.25, 0.4662, 0.125, 0.4643, 0.13, 0.4643, 0.245, 0.4662, 0.25, 0.4324, 0.25, 0.4343, 0.255, 0.4643, 0.255, 0.4324, 0.25, 0.4324, 0.375, 0.4343, 0.37, 0.4343, 0.255, 0.4324, 0.375, 0.4662, 0.375, 0.4643, 0.37, 0.4343, 0.37, 0.4662, 0.375, 0.4662, 0.25, 0.4643, 0.255, 0.4643, 0.37, 0.4662, 0.375, 0.4324, 0.375, 0.4343, 0.38, 0.4643, 0.38, 0.4324, 0.375, 0.4324, 0.5, 0.4343, 0.495, 0.4343, 0.38, 0.4324, 0.5, 0.4662, 0.5, 0.4643, 0.495, 0.4343, 0.495, 0.4662, 0.5, 0.4662, 0.375, 0.4643, 0.38, 0.4643, 0.495, 0.4662, 0.5, 0.4324, 0.5, 0.4343, 0.505, 0.4643, 0.505, 0.4324, 0.5, 0.4324, 0.625, 0.4343, 0.62, 0.4343, 0.505, 0.4324, 0.625, 0.4662, 0.625, 0.4643, 0.62, 0.4343, 0.62, 0.4662, 0.625, 0.4662, 0.5, 0.4643, 0.505, 0.4643, 0.62, 0.4662, 0.625, 0.4324, 0.625, 0.4343, 0.63, 0.4643, 0.63, 0.4324, 0.625, 0.4324, 0.75, 0.4343, 0.745, 0.4343, 0.63, 0.4324, 0.75, 0.4662, 0.75, 0.4643, 0.745, 0.4343, 0.745, 0.4662, 0.75, 0.4662, 0.625, 0.4643, 0.63, 0.4643, 0.745, 0.4662, 0.75, 0.4324, 0.75, 0.4343, 0.755, 0.4643, 0.755, 0.4324, 0.75, 0.4324, 0.875, 0.4343, 0.87, 0.4343, 0.755, 0.4324, 0.875, 0.4662, 0.875, 0.4643, 0.87, 0.4343, 0.87, 0.4662, 0.875, 0.4662, 0.75, 0.4643, 0.755, 0.4643, 0.87, 0.4324, 0.0, 0.3985, 0.0, 0.4004, 0.004961, 0.4304, 0.004961, 0.3985, 0.0, 0.3985, 0.125, 0.4004, 0.12, 0.4004, 0.004961, 0.3985, 0.125, 0.4324, 0.125, 0.4304, 0.12, 0.4004, 0.12, 0.4324, 0.125, 0.4324, 0.0, 0.4304, 0.004961, 0.4304, 0.12, 0.4324, 0.125, 0.3985, 0.125, 0.4004, 0.13, 0.4304, 0.13, 0.3985, 0.125, 0.3985, 0.25, 0.4004, 0.245, 0.4004, 0.13, 0.3985, 0.25, 0.4324, 0.25, 0.4304, 0.245, 0.4004, 0.245, 0.4324, 0.25, 0.4324, 0.125, 0.4304, 0.13, 0.4304, 0.245, 0.4324, 0.25, 0.3985, 0.25, 0.4004, 0.255, 0.4304, 0.255, 0.3985, 0.25, 0.3985, 0.375, 0.4004, 0.37, 0.4004, 0.255, 0.3985, 0.375, 0.4324, 0.375, 0.4304, 0.37, 0.4004, 0.37, 0.4324, 0.375, 0.4324, 0.25, 0.4304, 0.255, 0.4304, 0.37, 0.4324, 0.375, 0.3985, 0.375, 0.4004, 0.38, 0.4304, 0.38, 0.3985, 0.375, 0.3985, 0.5, 0.4004, 0.495, 0.4004, 0.38, 0.3985, 0.5, 0.4324, 0.5, 0.4304, 0.495, 0.4004, 0.495, 0.4324, 0.5, 0.4324, 0.375, 0.4304, 0.38, 0.4304, 0.495, 0.4324, 0.5, 0.3985, 0.5, 0.4004, 0.505, 0.4304, 0.505, 0.3985, 0.5, 0.3985, 0.625, 0.4004, 0.62, 0.4004, 0.505, 0.3985, 0.625, 0.4324, 0.625, 0.4304, 0.62, 0.4004, 0.62, 0.4324, 0.625, 0.4324, 0.5, 0.4304, 0.505, 0.4304, 0.62, 0.4324, 0.625, 0.3985, 0.625, 0.4004, 0.63, 0.4304, 0.63, 0.3985, 0.625, 0.3985, 0.75, 0.4004, 0.745, 0.4004, 0.63, 0.3985, 0.75, 0.4324, 0.75, 0.4304, 0.745, 0.4004, 0.745, 0.4324, 0.75, 0.4324, 0.625, 0.4304, 0.63, 0.4304, 0.745, 0.4324, 0.75, 0.3985, 0.75, 0.4004, 0.755, 0.4304, 0.755, 0.3985, 0.75, 0.3985, 0.875, 0.4004, 0.87, 0.4004, 0.755, 0.3985, 0.875, 0.4324, 0.875, 0.4304, 0.87, 0.4004, 0.87, 0.4324, 0.875, 0.4324, 0.75, 0.4304, 0.755, 0.4304, 0.87, 0.3985, 0.0, 0.3647, 0.0, 0.3666, 0.004961, 0.3966, 0.004961, 0.3647, 0.0, 0.3647, 0.125, 0.3666, 0.12, 0.3666, 0.004961, 0.3647, 0.125, 0.3985, 0.125, 0.3966, 0.12, 0.3666, 0.12, 0.3985, 0.125, 0.3985, 0.0, 0.3966, 0.004961, 0.3966, 0.12, 0.3985, 0.125, 0.3647, 0.125, 0.3666, 0.13, 0.3966, 0.13, 0.3647, 0.125, 0.3647, 0.25, 0.3666, 0.245, 0.3666, 0.13, 0.3647, 0.25, 0.3985, 0.25, 0.3966, 0.245, 0.3666, 0.245, 0.3985, 0.25, 0.3985, 0.125, 0.3966, 0.13, 0.3966, 0.245, 0.3985, 0.25, 0.3647, 0.25, 0.3666, 0.255, 0.3966, 0.255, 0.3647, 0.25, 0.3647, 0.375, 0.3666, 0.37, 0.3666, 0.255, 0.3647, 0.375, 0.3985, 0.375, 0.3966, 0.37, 0.3666, 0.37, 0.3985, 0.375, 0.3985, 0.25, 0.3966, 0.255, 0.3966, 0.37, 0.3985, 0.375, 0.3647, 0.375, 0.3666, 0.38, 0.3966, 0.38, 0.3647, 0.375, 0.3647, 0.5, 0.3666, 0.495, 0.3666, 0.38, 0.3647, 0.5, 0.3985, 0.5, 0.3966, 0.495, 0.3666, 0.495, 0.3985, 0.5, 0.3985, 0.375, 0.3966, 0.38, 0.3966, 0.495, 0.3985, 0.5, 0.3647, 0.5, 0.3666, 0.505, 0.3966, 0.505, 0.3647, 0.5, 0.3647, 0.625, 0.3666, 0.62, 0.3666, 0.505, 0.3647, 0.625, 0.3985, 0.625, 0.3966, 0.62, 0.3666, 0.62, 0.3985, 0.625, 0.3985, 0.5, 0.3966, 0.505, 0.3966, 0.62, 0.3985, 0.625, 0.3647, 0.625, 0.3666, 0.63, 0.3966, 0.63, 0.3647, 0.625, 0.3647, 0.75, 0.3666, 0.745, 0.3666, 0.63, 0.3647, 0.75, 0.3985, 0.75, 0.3966, 0.745, 0.3666, 0.745, 0.3985, 0.75, 0.3985, 0.625, 0.3966, 0.63, 0.3966, 0.745, 0.3985, 0.75, 0.3647, 0.75, 0.3666, 0.755, 0.3966, 0.755, 0.3647, 0.75, 0.3647, 0.875, 0.3666, 0.87, 0.3666, 0.755, 0.3647, 0.875, 0.3985, 0.875, 0.3966, 0.87, 0.3666, 0.87, 0.3985, 0.875, 0.3985, 0.75, 0.3966, 0.755, 0.3966, 0.87, 0.3966, 0.88, 0.3666, 0.88, 0.3666, 0.995, 0.3966, 0.995, 0.6334, 0.88, 0.6034, 0.88, 0.6034, 0.995, 0.6334, 0.995, 0.5996, 0.88, 0.5696, 0.88, 0.5696, 0.995, 0.5996, 0.995, 0.5657, 0.88, 0.5357, 0.88, 0.5357, 0.995, 0.5657, 0.995, 0.5319, 0.88, 0.5019, 0.88, 0.5019, 0.995, 0.5319, 0.995, 0.4981, 0.88, 0.4681, 0.88, 0.4681, 0.995, 0.4981, 0.995, 0.4643, 0.88, 0.4343, 0.88, 0.4343, 0.995, 0.4643, 0.995, 0.4304, 0.88, 0.4004, 0.88, 0.4004, 0.995, 0.4304, 0.995, 0.6334, 0.004961, 0.6034, 0.004961, 0.6034, 0.12, 0.6334, 0.12, 0.6334, 0.13, 0.6034, 0.13, 0.6034, 0.245, 0.6334, 0.245, 0.6334, 0.255, 0.6034, 0.255, 0.6034, 0.37, 0.6334, 0.37, 0.6334, 0.38, 0.6034, 0.38, 0.6034, 0.495, 0.6334, 0.495, 0.6334, 0.505, 0.6034, 0.505, 0.6034, 0.62, 0.6334, 0.62, 0.6334, 0.63, 0.6034, 0.63, 0.6034, 0.745, 0.6334, 0.745, 0.6334, 0.755, 0.6034, 0.755, 0.6034, 0.87, 0.6334, 0.87, 0.5996, 0.004961, 0.5696, 0.004961, 0.5696, 0.12, 0.5996, 0.12, 0.5996, 0.13, 0.5696, 0.13, 0.5696, 0.245, 0.5996, 0.245, 0.5996, 0.255, 0.5696, 0.255, 0.5696, 0.37, 0.5996, 0.37, 0.5996, 0.38, 0.5696, 0.38, 0.5696, 0.495, 0.5996, 0.495, 0.5996, 0.505, 0.5696, 0.505, 0.5696, 0.62, 0.5996, 0.62, 0.5996, 0.63, 0.5696, 0.63, 0.5696, 0.745, 0.5996, 0.745, 0.5996, 0.755, 0.5696, 0.755, 0.5696, 0.87, 0.5996, 0.87, 0.5657, 0.004961, 0.5357, 0.004961, 0.5357, 0.12, 0.5657, 0.12, 0.5657, 0.13, 0.5357, 0.13, 0.5357, 0.245, 0.5657, 0.245, 0.5657, 0.255, 0.5357, 0.255, 0.5357, 0.37, 0.5657, 0.37, 0.5657, 0.38, 0.5357, 0.38, 0.5357, 0.495, 0.5657, 0.495, 0.5657, 0.505, 0.5357, 0.505, 0.5357, 0.62, 0.5657, 0.62, 0.5657, 0.63, 0.5357, 0.63, 0.5357, 0.745, 0.5657, 0.745, 0.5657, 0.755, 0.5357, 0.755, 0.5357, 0.87, 0.5657, 0.87, 0.5319, 0.004961, 0.5019, 0.004961, 0.5019, 0.12, 0.5319, 0.12, 0.5319, 0.13, 0.5019, 0.13, 0.5019, 0.245, 0.5319, 0.245, 0.5319, 0.255, 0.5019, 0.255, 0.5019, 0.37, 0.5319, 0.37, 0.5319, 0.38, 0.5019, 0.38, 0.5019, 0.495, 0.5319, 0.495, 0.5319, 0.505, 0.5019, 0.505, 0.5019, 0.62, 0.5319, 0.62, 0.5319, 0.63, 0.5019, 0.63, 0.5019, 0.745, 0.5319, 0.745, 0.5319, 0.755, 0.5019, 0.755, 0.5019, 0.87, 0.5319, 0.87, 0.4981, 0.004961, 0.4681, 0.004961, 0.4681, 0.12, 0.4981, 0.12, 0.4981, 0.13, 0.4681, 0.13, 0.4681, 0.245, 0.4981, 0.245, 0.4981, 0.255, 0.4681, 0.255, 0.4681, 0.37, 0.4981, 0.37, 0.4981, 0.38, 0.4681, 0.38, 0.4681, 0.495, 0.4981, 0.495, 0.4981, 0.505, 0.4681, 0.505, 0.4681, 0.62, 0.4981, 0.62, 0.4981, 0.63, 0.4681, 0.63, 0.4681, 0.745, 0.4981, 0.745, 0.4981, 0.755, 0.4681, 0.755, 0.4681, 0.87, 0.4981, 0.87, 0.4643, 0.004961, 0.4343, 0.004961, 0.4343, 0.12, 0.4643, 0.12, 0.4643, 0.13, 0.4343, 0.13, 0.4343, 0.245, 0.4643, 0.245, 0.4643, 0.255, 0.4343, 0.255, 0.4343, 0.37, 0.4643, 0.37, 0.4643, 0.38, 0.4343, 0.38, 0.4343, 0.495, 0.4643, 0.495, 0.4643, 0.505, 0.4343, 0.505, 0.4343, 0.62, 0.4643, 0.62, 0.4643, 0.63, 0.4343, 0.63, 0.4343, 0.745, 0.4643, 0.745, 0.4643, 0.755, 0.4343, 0.755, 0.4343, 0.87, 0.4643, 0.87, 0.4304, 0.004961, 0.4004, 0.004961, 0.4004, 0.12, 0.4304, 0.12, 0.4304, 0.13, 0.4004, 0.13, 0.4004, 0.245, 0.4304, 0.245, 0.4304, 0.255, 0.4004, 0.255, 0.4004, 0.37, 0.4304, 0.37, 0.4304, 0.38, 0.4004, 0.38, 0.4004, 0.495, 0.4304, 0.495, 0.4304, 0.505, 0.4004, 0.505, 0.4004, 0.62, 0.4304, 0.62, 0.4304, 0.63, 0.4004, 0.63, 0.4004, 0.745, 0.4304, 0.745, 0.4304, 0.755, 0.4004, 0.755, 0.4004, 0.87, 0.4304, 0.87, 0.3966, 0.004961, 0.3666, 0.004961, 0.3666, 0.12, 0.3966, 0.12, 0.3966, 0.13, 0.3666, 0.13, 0.3666, 0.245, 0.3966, 0.245, 0.3966, 0.255, 0.3666, 0.255, 0.3666, 0.37, 0.3966, 0.37, 0.3966, 0.38, 0.3666, 0.38, 0.3666, 0.495, 0.3966, 0.495, 0.3966, 0.505, 0.3666, 0.505, 0.3666, 0.62, 0.3966, 0.62, 0.3966, 0.63, 0.3666, 0.63, 0.3666, 0.745, 0.3966, 0.745, 0.3966, 0.755, 0.3666, 0.755, 0.3666, 0.87, 0.3966, 0.87, 0.3966, 0.745, 0.3966, 0.63, 0.3966, 0.63, 0.3966, 0.745, 0.4643, 0.87, 0.4643, 0.755, 0.4643, 0.755, 0.4643, 0.87, 0.4981, 0.12, 0.4981, 0.004961, 0.4981, 0.004961, 0.4981, 0.12, 0.5657, 0.245, 0.5657, 0.13, 0.5657, 0.13, 0.5657, 0.245, 0.6334, 0.37, 0.6334, 0.255, 0.6334, 0.255, 0.6334, 0.37, 0.3666, 0.63, 0.3666, 0.745, 0.3666, 0.745, 0.3666, 0.63, 0.4343, 0.755, 0.4343, 0.87, 0.4343, 0.87, 0.4343, 0.755, 0.4681, 0.004961, 0.4681, 0.12, 0.4681, 0.12, 0.4681, 0.004961, 0.5357, 0.13, 0.5357, 0.245, 0.5357, 0.245, 0.5357, 0.13, 0.6034, 0.255, 0.6034, 0.37, 0.6034, 0.37, 0.6034, 0.255, 0.3666, 0.745, 0.3966, 0.745, 0.3966, 0.745, 0.3666, 0.745, 0.4343, 0.87, 0.4643, 0.87, 0.4643, 0.87, 0.4343, 0.87, 0.4681, 0.12, 0.4981, 0.12, 0.4981, 0.12, 0.4681, 0.12, 0.5357, 0.245, 0.5657, 0.245, 0.5657, 0.245, 0.5357, 0.245, 0.6034, 0.37, 0.6334, 0.37, 0.6334, 0.37, 0.6034, 0.37, 0.3966, 0.755, 0.3666, 0.755, 0.3666, 0.755, 0.3966, 0.755, 0.4304, 0.004961, 0.4004, 0.004961, 0.4004, 0.004961, 0.4304, 0.004961, 0.4981, 0.13, 0.4681, 0.13, 0.4681, 0.13, 0.4981, 0.13, 0.5657, 0.255, 0.5357, 0.255, 0.5357, 0.255, 0.5657, 0.255, 0.6334, 0.38, 0.6034, 0.38, 0.6034, 0.38, 0.6334, 0.38, 0.3966, 0.87, 0.3966, 0.755, 0.3966, 0.755, 0.3966, 0.87, 0.4304, 0.12, 0.4304, 0.004961, 0.4304, 0.004961, 0.4304, 0.12, 0.4981, 0.245, 0.4981, 0.13, 0.4981, 0.13, 0.4981, 0.245, 0.5657, 0.37, 0.5657, 0.255, 0.5657, 0.255, 0.5657, 0.37, 0.6334, 0.495, 0.6334, 0.38, 0.6334, 0.38, 0.6334, 0.495, 0.3666, 0.755, 0.3666, 0.87, 0.3666, 0.87, 0.3666, 0.755, 0.4004, 0.004961, 0.4004, 0.12, 0.4004, 0.12, 0.4004, 0.004961, 0.4681, 0.13, 0.4681, 0.245, 0.4681, 0.245, 0.4681, 0.13, 0.5357, 0.255, 0.5357, 0.37, 0.5357, 0.37, 0.5357, 0.255, 0.6034, 0.38, 0.6034, 0.495, 0.6034, 0.495, 0.6034, 0.38, 0.3666, 0.87, 0.3966, 0.87, 0.3966, 0.87, 0.3666, 0.87, 0.4004, 0.12, 0.4304, 0.12, 0.4304, 0.12, 0.4004, 0.12, 0.4681, 0.245, 0.4981, 0.245, 0.4981, 0.245, 0.4681, 0.245, 0.5357, 0.37, 0.5657, 0.37, 0.5657, 0.37, 0.5357, 0.37, 0.6034, 0.495, 0.6334, 0.495, 0.6334, 0.495, 0.6034, 0.495, 0.4304, 0.13, 0.4004, 0.13, 0.4004, 0.13, 0.4304, 0.13, 0.4981, 0.255, 0.4681, 0.255, 0.4681, 0.255, 0.4981, 0.255, 0.5657, 0.38, 0.5357, 0.38, 0.5357, 0.38, 0.5657, 0.38, 0.6334, 0.505, 0.6034, 0.505, 0.6034, 0.505, 0.6334, 0.505, 0.4304, 0.245, 0.4304, 0.13, 0.4304, 0.13, 0.4304, 0.245, 0.4981, 0.37, 0.4981, 0.255, 0.4981, 0.255, 0.4981, 0.37, 0.5657, 0.495, 0.5657, 0.38, 0.5657, 0.38, 0.5657, 0.495, 0.6334, 0.62, 0.6334, 0.505, 0.6334, 0.505, 0.6334, 0.62, 0.4004, 0.13, 0.4004, 0.245, 0.4004, 0.245, 0.4004, 0.13, 0.4681, 0.255, 0.4681, 0.37, 0.4681, 0.37, 0.4681, 0.255, 0.5357, 0.38, 0.5357, 0.495, 0.5357, 0.495, 0.5357, 0.38, 0.6034, 0.505, 0.6034, 0.62, 0.6034, 0.62, 0.6034, 0.505, 0.4004, 0.245, 0.4304, 0.245, 0.4304, 0.245, 0.4004, 0.245, 0.4681, 0.37, 0.4981, 0.37, 0.4981, 0.37, 0.4681, 0.37, 0.5357, 0.495, 0.5657, 0.495, 0.5657, 0.495, 0.5357, 0.495, 0.6034, 0.62, 0.6334, 0.62, 0.6334, 0.62, 0.6034, 0.62, 0.4304, 0.255, 0.4004, 0.255, 0.4004, 0.255, 0.4304, 0.255, 0.4981, 0.38, 0.4681, 0.38, 0.4681, 0.38, 0.4981, 0.38, 0.5657, 0.505, 0.5357, 0.505, 0.5357, 0.505, 0.5657, 0.505, 0.6334, 0.63, 0.6034, 0.63, 0.6034, 0.63, 0.6334, 0.63, 0.3966, 0.88, 0.3666, 0.88, 0.3666, 0.88, 0.3966, 0.88, 0.4304, 0.37, 0.4304, 0.255, 0.4304, 0.255, 0.4304, 0.37, 0.4981, 0.495, 0.4981, 0.38, 0.4981, 0.38, 0.4981, 0.495, 0.5657, 0.62, 0.5657, 0.505, 0.5657, 0.505, 0.5657, 0.62, 0.6334, 0.745, 0.6334, 0.63, 0.6334, 0.63, 0.6334, 0.745, 0.3966, 0.995, 0.3966, 0.88, 0.3966, 0.88, 0.3966, 0.995, 0.4004, 0.255, 0.4004, 0.37, 0.4004, 0.37, 0.4004, 0.255, 0.4681, 0.38, 0.4681, 0.495, 0.4681, 0.495, 0.4681, 0.38, 0.5357, 0.505, 0.5357, 0.62, 0.5357, 0.62, 0.5357, 0.505, 0.6034, 0.63, 0.6034, 0.745, 0.6034, 0.745, 0.6034, 0.63, 0.3666, 0.88, 0.3666, 0.995, 0.3666, 0.995, 0.3666, 0.88, 0.4004, 0.37, 0.4304, 0.37, 0.4304, 0.37, 0.4004, 0.37, 0.4681, 0.495, 0.4981, 0.495, 0.4981, 0.495, 0.4681, 0.495, 0.5357, 0.62, 0.5657, 0.62, 0.5657, 0.62, 0.5357, 0.62, 0.6034, 0.745, 0.6334, 0.745, 0.6334, 0.745, 0.6034, 0.745, 0.3666, 0.995, 0.3966, 0.995, 0.3966, 0.995, 0.3666, 0.995, 0.4304, 0.38, 0.4004, 0.38, 0.4004, 0.38, 0.4304, 0.38, 0.4981, 0.505, 0.4681, 0.505, 0.4681, 0.505, 0.4981, 0.505, 0.5657, 0.63, 0.5357, 0.63, 0.5357, 0.63, 0.5657, 0.63, 0.6334, 0.755, 0.6034, 0.755, 0.6034, 0.755, 0.6334, 0.755, 0.6334, 0.88, 0.6034, 0.88, 0.6034, 0.88, 0.6334, 0.88, 0.4304, 0.495, 0.4304, 0.38, 0.4304, 0.38, 0.4304, 0.495, 0.4981, 0.62, 0.4981, 0.505, 0.4981, 0.505, 0.4981, 0.62, 0.5657, 0.745, 0.5657, 0.63, 0.5657, 0.63, 0.5657, 0.745, 0.6334, 0.87, 0.6334, 0.755, 0.6334, 0.755, 0.6334, 0.87, 0.6334, 0.995, 0.6334, 0.88, 0.6334, 0.88, 0.6334, 0.995, 0.4004, 0.38, 0.4004, 0.495, 0.4004, 0.495, 0.4004, 0.38, 0.4681, 0.505, 0.4681, 0.62, 0.4681, 0.62, 0.4681, 0.505, 0.5357, 0.63, 0.5357, 0.745, 0.5357, 0.745, 0.5357, 0.63, 0.6034, 0.755, 0.6034, 0.87, 0.6034, 0.87, 0.6034, 0.755, 0.6034, 0.88, 0.6034, 0.995, 0.6034, 0.995, 0.6034, 0.88, 0.4004, 0.495, 0.4304, 0.495, 0.4304, 0.495, 0.4004, 0.495, 0.4681, 0.62, 0.4981, 0.62, 0.4981, 0.62, 0.4681, 0.62, 0.5357, 0.745, 0.5657, 0.745, 0.5657, 0.745, 0.5357, 0.745, 0.6034, 0.87, 0.6334, 0.87, 0.6334, 0.87, 0.6034, 0.87, 0.6034, 0.995, 0.6334, 0.995, 0.6334, 0.995, 0.6034, 0.995, 0.4304, 0.505, 0.4004, 0.505, 0.4004, 0.505, 0.4304, 0.505, 0.4981, 0.63, 0.4681, 0.63, 0.4681, 0.63, 0.4981, 0.63, 0.5657, 0.755, 0.5357, 0.755, 0.5357, 0.755, 0.5657, 0.755, 0.5996, 0.004961, 0.5696, 0.004961, 0.5696, 0.004961, 0.5996, 0.004961, 0.5996, 0.88, 0.5696, 0.88, 0.5696, 0.88, 0.5996, 0.88, 0.4304, 0.62, 0.4304, 0.505, 0.4304, 0.505, 0.4304, 0.62, 0.4981, 0.745, 0.4981, 0.63, 0.4981, 0.63, 0.4981, 0.745, 0.5657, 0.87, 0.5657, 0.755, 0.5657, 0.755, 0.5657, 0.87, 0.5996, 0.12, 0.5996, 0.004961, 0.5996, 0.004961, 0.5996, 0.12, 0.5996, 0.995, 0.5996, 0.88, 0.5996, 0.88, 0.5996, 0.995, 0.4004, 0.505, 0.4004, 0.62, 0.4004, 0.62, 0.4004, 0.505, 0.4681, 0.63, 0.4681, 0.745, 0.4681, 0.745, 0.4681, 0.63, 0.5357, 0.755, 0.5357, 0.87, 0.5357, 0.87, 0.5357, 0.755, 0.5696, 0.004961, 0.5696, 0.12, 0.5696, 0.12, 0.5696, 0.004961, 0.5696, 0.88, 0.5696, 0.995, 0.5696, 0.995, 0.5696, 0.88, 0.4004, 0.62, 0.4304, 0.62, 0.4304, 0.62, 0.4004, 0.62, 0.4681, 0.745, 0.4981, 0.745, 0.4981, 0.745, 0.4681, 0.745, 0.5357, 0.87, 0.5657, 0.87, 0.5657, 0.87, 0.5357, 0.87, 0.5696, 0.12, 0.5996, 0.12, 0.5996, 0.12, 0.5696, 0.12, 0.5696, 0.995, 0.5996, 0.995, 0.5996, 0.995, 0.5696, 0.995, 0.4304, 0.63, 0.4004, 0.63, 0.4004, 0.63, 0.4304, 0.63, 0.4981, 0.755, 0.4681, 0.755, 0.4681, 0.755, 0.4981, 0.755, 0.5319, 0.004961, 0.5019, 0.004961, 0.5019, 0.004961, 0.5319, 0.004961, 0.5996, 0.13, 0.5696, 0.13, 0.5696, 0.13, 0.5996, 0.13, 0.5657, 0.88, 0.5357, 0.88, 0.5357, 0.88, 0.5657, 0.88, 0.4304, 0.745, 0.4304, 0.63, 0.4304, 0.63, 0.4304, 0.745, 0.4981, 0.87, 0.4981, 0.755, 0.4981, 0.755, 0.4981, 0.87, 0.5319, 0.12, 0.5319, 0.004961, 0.5319, 0.004961, 0.5319, 0.12, 0.5996, 0.245, 0.5996, 0.13, 0.5996, 0.13, 0.5996, 0.245, 0.5657, 0.995, 0.5657, 0.88, 0.5657, 0.88, 0.5657, 0.995, 0.4004, 0.63, 0.4004, 0.745, 0.4004, 0.745, 0.4004, 0.63, 0.4681, 0.755, 0.4681, 0.87, 0.4681, 0.87, 0.4681, 0.755, 0.5019, 0.004961, 0.5019, 0.12, 0.5019, 0.12, 0.5019, 0.004961, 0.5696, 0.13, 0.5696, 0.245, 0.5696, 0.245, 0.5696, 0.13, 0.5357, 0.88, 0.5357, 0.995, 0.5357, 0.995, 0.5357, 0.88, 0.4004, 0.745, 0.4304, 0.745, 0.4304, 0.745, 0.4004, 0.745, 0.4681, 0.87, 0.4981, 0.87, 0.4981, 0.87, 0.4681, 0.87, 0.5019, 0.12, 0.5319, 0.12, 0.5319, 0.12, 0.5019, 0.12, 0.5696, 0.245, 0.5996, 0.245, 0.5996, 0.245, 0.5696, 0.245, 0.5357, 0.995, 0.5657, 0.995, 0.5657, 0.995, 0.5357, 0.995, 0.4304, 0.755, 0.4004, 0.755, 0.4004, 0.755, 0.4304, 0.755, 0.4643, 0.004961, 0.4343, 0.004961, 0.4343, 0.004961, 0.4643, 0.004961, 0.5319, 0.13, 0.5019, 0.13, 0.5019, 0.13, 0.5319, 0.13, 0.5996, 0.255, 0.5696, 0.255, 0.5696, 0.255, 0.5996, 0.255, 0.5319, 0.88, 0.5019, 0.88, 0.5019, 0.88, 0.5319, 0.88, 0.4304, 0.87, 0.4304, 0.755, 0.4304, 0.755, 0.4304, 0.87, 0.4643, 0.12, 0.4643, 0.004961, 0.4643, 0.004961, 0.4643, 0.12, 0.5319, 0.245, 0.5319, 0.13, 0.5319, 0.13, 0.5319, 0.245, 0.5996, 0.37, 0.5996, 0.255, 0.5996, 0.255, 0.5996, 0.37, 0.5319, 0.995, 0.5319, 0.88, 0.5319, 0.88, 0.5319, 0.995, 0.4004, 0.755, 0.4004, 0.87, 0.4004, 0.87, 0.4004, 0.755, 0.4343, 0.004961, 0.4343, 0.12, 0.4343, 0.12, 0.4343, 0.004961, 0.5019, 0.13, 0.5019, 0.245, 0.5019, 0.245, 0.5019, 0.13, 0.5696, 0.255, 0.5696, 0.37, 0.5696, 0.37, 0.5696, 0.255, 0.5019, 0.88, 0.5019, 0.995, 0.5019, 0.995, 0.5019, 0.88, 0.4004, 0.87, 0.4304, 0.87, 0.4304, 0.87, 0.4004, 0.87, 0.4343, 0.12, 0.4643, 0.12, 0.4643, 0.12, 0.4343, 0.12, 0.5019, 0.245, 0.5319, 0.245, 0.5319, 0.245, 0.5019, 0.245, 0.5696, 0.37, 0.5996, 0.37, 0.5996, 0.37, 0.5696, 0.37, 0.5019, 0.995, 0.5319, 0.995, 0.5319, 0.995, 0.5019, 0.995, 0.3966, 0.004961, 0.3666, 0.004961, 0.3666, 0.004961, 0.3966, 0.004961, 0.4643, 0.13, 0.4343, 0.13, 0.4343, 0.13, 0.4643, 0.13, 0.5319, 0.255, 0.5019, 0.255, 0.5019, 0.255, 0.5319, 0.255, 0.5996, 0.38, 0.5696, 0.38, 0.5696, 0.38, 0.5996, 0.38, 0.4981, 0.88, 0.4681, 0.88, 0.4681, 0.88, 0.4981, 0.88, 0.3966, 0.12, 0.3966, 0.004961, 0.3966, 0.004961, 0.3966, 0.12, 0.4643, 0.245, 0.4643, 0.13, 0.4643, 0.13, 0.4643, 0.245, 0.5319, 0.37, 0.5319, 0.255, 0.5319, 0.255, 0.5319, 0.37, 0.5996, 0.495, 0.5996, 0.38, 0.5996, 0.38, 0.5996, 0.495, 0.4981, 0.995, 0.4981, 0.88, 0.4981, 0.88, 0.4981, 0.995, 0.3666, 0.004961, 0.3666, 0.12, 0.3666, 0.12, 0.3666, 0.004961, 0.4343, 0.13, 0.4343, 0.245, 0.4343, 0.245, 0.4343, 0.13, 0.5019, 0.255, 0.5019, 0.37, 0.5019, 0.37, 0.5019, 0.255, 0.5696, 0.38, 0.5696, 0.495, 0.5696, 0.495, 0.5696, 0.38, 0.4681, 0.88, 0.4681, 0.995, 0.4681, 0.995, 0.4681, 0.88, 0.3666, 0.12, 0.3966, 0.12, 0.3966, 0.12, 0.3666, 0.12, 0.4343, 0.245, 0.4643, 0.245, 0.4643, 0.245, 0.4343, 0.245, 0.5019, 0.37, 0.5319, 0.37, 0.5319, 0.37, 0.5019, 0.37, 0.5696, 0.495, 0.5996, 0.495, 0.5996, 0.495, 0.5696, 0.495, 0.4681, 0.995, 0.4981, 0.995, 0.4981, 0.995, 0.4681, 0.995, 0.3966, 0.13, 0.3666, 0.13, 0.3666, 0.13, 0.3966, 0.13, 0.4643, 0.255, 0.4343, 0.255, 0.4343, 0.255, 0.4643, 0.255, 0.5319, 0.38, 0.5019, 0.38, 0.5019, 0.38, 0.5319, 0.38, 0.5996, 0.505, 0.5696, 0.505, 0.5696, 0.505, 0.5996, 0.505, 0.4643, 0.88, 0.4343, 0.88, 0.4343, 0.88, 0.4643, 0.88, 0.3966, 0.245, 0.3966, 0.13, 0.3966, 0.13, 0.3966, 0.245, 0.4643, 0.37, 0.4643, 0.255, 0.4643, 0.255, 0.4643, 0.37, 0.5319, 0.495, 0.5319, 0.38, 0.5319, 0.38, 0.5319, 0.495, 0.5996, 0.62, 0.5996, 0.505, 0.5996, 0.505, 0.5996, 0.62, 0.4643, 0.995, 0.4643, 0.88, 0.4643, 0.88, 0.4643, 0.995, 0.3666, 0.13, 0.3666, 0.245, 0.3666, 0.245, 0.3666, 0.13, 0.4343, 0.255, 0.4343, 0.37, 0.4343, 0.37, 0.4343, 0.255, 0.5019, 0.38, 0.5019, 0.495, 0.5019, 0.495, 0.5019, 0.38, 0.5696, 0.505, 0.5696, 0.62, 0.5696, 0.62, 0.5696, 0.505, 0.4343, 0.88, 0.4343, 0.995, 0.4343, 0.995, 0.4343, 0.88, 0.3666, 0.245, 0.3966, 0.245, 0.3966, 0.245, 0.3666, 0.245, 0.4343, 0.37, 0.4643, 0.37, 0.4643, 0.37, 0.4343, 0.37, 0.5019, 0.495, 0.5319, 0.495, 0.5319, 0.495, 0.5019, 0.495, 0.5696, 0.62, 0.5996, 0.62, 0.5996, 0.62, 0.5696, 0.62, 0.4343, 0.995, 0.4643, 0.995, 0.4643, 0.995, 0.4343, 0.995, 0.3966, 0.255, 0.3666, 0.255, 0.3666, 0.255, 0.3966, 0.255, 0.698, 1.0, 0.698, 0.5, 0.6797, 0.5, 0.6797, 0.9762, 0.698, 0.5, 0.698, 0.0, 0.6797, 0.02381, 0.6797, 0.5, 0.698, 0.0, 0.6353, 0.0, 0.6536, 0.02381, 0.6797, 0.02381, 0.6353, 0.0, 0.6353, 0.125, 0.6536, 0.125, 0.6536, 0.02381, 0.6353, 0.125, 0.6353, 0.25, 0.6536, 0.25, 0.6536, 0.125, 0.6353, 0.25, 0.6353, 0.375, 0.6536, 0.375, 0.6536, 0.25, 0.6353, 0.375, 0.6353, 0.5, 0.6536, 0.5, 0.6536, 0.375, 0.6353, 0.5, 0.6353, 0.625, 0.6536, 0.625, 0.6536, 0.5, 0.6353, 0.625, 0.6353, 0.75, 0.6536, 0.75, 0.6536, 0.625, 0.6353, 0.75, 0.6353, 0.875, 0.6536, 0.875, 0.6536, 0.75, 0.6353, 0.875, 0.6353, 1.0, 0.6536, 0.9762, 0.6536, 0.875, 0.6353, 1.0, 0.698, 1.0, 0.6797, 0.9762, 0.6536, 0.9762, 0.3647, 1.0, 0.3647, 0.875, 0.3464, 0.875, 0.3464, 0.9762, 0.3647, 0.875, 0.3647, 0.75, 0.3464, 0.75, 0.3464, 0.875, 0.3647, 0.75, 0.3647, 0.625, 0.3464, 0.625, 0.3464, 0.75, 0.3647, 0.625, 0.3647, 0.5, 0.3464, 0.5, 0.3464, 0.625, 0.3647, 0.5, 0.3647, 0.375, 0.3464, 0.375, 0.3464, 0.5, 0.3647, 0.375, 0.3647, 0.25, 0.3464, 0.25, 0.3464, 0.375, 0.3647, 0.25, 0.3647, 0.125, 0.3464, 0.125, 0.3464, 0.25, 0.3647, 0.125, 0.3647, 0.0, 0.3464, 0.02381, 0.3464, 0.125, 0.3647, 0.0, 0.302, 0.0, 0.3203, 0.02381, 0.3464, 0.02381, 0.302, 0.0, 0.302, 0.5, 0.3203, 0.5, 0.3203, 0.02381, 0.302, 0.5, 0.302, 1.0, 0.3203, 0.9762, 0.3203, 0.5, 0.302, 1.0, 0.3647, 1.0, 0.3464, 0.9762, 0.3203, 0.9762, 0.6797, 0.9762, 0.6797, 0.5, 0.6797, 0.5, 0.6797, 0.9762, 0.6797, 0.5, 0.6797, 0.02381, 0.6797, 0.02381, 0.6797, 0.5, 0.6797, 0.02381, 0.6536, 0.02381, 0.6536, 0.02381, 0.6797, 0.02381, 0.6536, 0.02381, 0.6536, 0.125, 0.6536, 0.125, 0.6536, 0.02381, 0.6536, 0.125, 0.6536, 0.25, 0.6536, 0.25, 0.6536, 0.125, 0.6536, 0.25, 0.6536, 0.375, 0.6536, 0.375, 0.6536, 0.25, 0.6536, 0.375, 0.6536, 0.5, 0.6536, 0.5, 0.6536, 0.375, 0.6536, 0.5, 0.6536, 0.625, 0.6536, 0.625, 0.6536, 0.5, 0.6536, 0.625, 0.6536, 0.75, 0.6536, 0.75, 0.6536, 0.625, 0.6536, 0.75, 0.6536, 0.875, 0.6536, 0.875, 0.6536, 0.75, 0.6536, 0.875, 0.6536, 0.9762, 0.6536, 0.9762, 0.6536, 0.875, 0.6536, 0.9762, 0.6797, 0.9762, 0.6797, 0.9762, 0.6536, 0.9762, 0.3464, 0.9762, 0.3464, 0.875, 0.3464, 0.875, 0.3464, 0.9762, 0.3464, 0.875, 0.3464, 0.75, 0.3464, 0.75, 0.3464, 0.875, 0.3464, 0.75, 0.3464, 0.625, 0.3464, 0.625, 0.3464, 0.75, 0.3464, 0.625, 0.3464, 0.5, 0.3464, 0.5, 0.3464, 0.625, 0.3464, 0.5, 0.3464, 0.375, 0.3464, 0.375, 0.3464, 0.5, 0.3464, 0.375, 0.3464, 0.25, 0.3464, 0.25, 0.3464, 0.375, 0.3464, 0.25, 0.3464, 0.125, 0.3464, 0.125, 0.3464, 0.25, 0.3464, 0.125, 0.3464, 0.02381, 0.3464, 0.02381, 0.3464, 0.125, 0.3464, 0.02381, 0.3203, 0.02381, 0.3203, 0.02381, 0.3464, 0.02381, 0.3203, 0.02381, 0.3203, 0.5, 0.3203, 0.5, 0.3203, 0.02381, 0.3203, 0.5, 0.3203, 0.9762, 0.3203, 0.9762, 0.3203, 0.5, 0.3203, 0.9762, 0.3464, 0.9762, 0.3464, 0.9762, 0.3203, 0.9762])
me_cylinder.materials.append(mat_material_001)
me_cylinder.materials.append(mat_material_002)
me_cylinder.materials.append(mat_material_003)
me_cylinder.use_remesh_preserve_volume = False
me_cylinder.use_remesh_preserve_attributes = False
me_cylinder.use_mirror_vertex_groups = False
me_cylinder.update()
me_plane = bpy.data.meshes.new('Plane')
me_plane.from_pydata([(-1.0, -1.0, 0.0), (1.0, -1.0, 0.0), (-1.0, 1.0, 0.0), (1.0, 1.0, 0.0)], [], [(0, 1, 3, 2)])
_uv = me_plane.uv_layers.new(name='UVMap')
_uv.uv.foreach_set('vector', [0.0, 0.0, 1.0, 0.0, 1.0, 1.0, 0.0, 1.0])
me_plane.use_remesh_preserve_volume = False
me_plane.use_remesh_preserve_attributes = False
me_plane.use_mirror_vertex_groups = False
me_plane.update()

# ---- objects
ob_light = bpy.data.objects.new('Light', light_light)
ob_empty = bpy.data.objects.new('Empty', None)
ob_whatever = bpy.data.objects.new('Whatever', None)
ob_camera = bpy.data.objects.new('Camera', cam_camera_001)
ob_whatever_001 = bpy.data.objects.new('Whatever.001', None)
ob_whatever_002 = bpy.data.objects.new('Whatever.002', None)
ob_whatever_003 = bpy.data.objects.new('Whatever.003', None)
ob_whatever_004 = bpy.data.objects.new('Whatever.004', None)
ob_whatever_005 = bpy.data.objects.new('Whatever.005', None)
ob_whatever_006 = bpy.data.objects.new('Whatever.006', None)
ob_triangle = bpy.data.objects.new('Triangle', me_cylinder)
ob_plane = bpy.data.objects.new('Plane', me_plane)

# ---- transforms, parenting, visibility, modifiers, constraints
ob_light.location = (4.076, 1.005, 5.904)
ob_light.rotation_euler = (0.6503, 0.05522, 1.866)
ob_light.lock_rotations_4d = False
ob_light.empty_display_type = 'ARROWS'
ob_light.color = (0.0, 0.0, 0.0, 0.0)
ob_light.lineart.crease_threshold = 0.0
ob_empty.location = (0.0, 8.263, 0.0)
ob_empty.rotation_euler = (0.0, -0.1056, 0.0)
ob_empty.lineart.crease_threshold = 0.0
ob_whatever.location = (0.0, -16.0, 0.0)
ob_whatever.instance_type = 'COLLECTION'
ob_whatever.lineart.crease_threshold = 0.0
ob_camera.location = (0.0, -14.0, 0.0)
ob_camera.rotation_euler = (1.571, 0.0, 0.0)
ob_camera.lineart.crease_threshold = 0.0
ob_whatever_001.location = (0.0, 16.0, 0.0)
ob_whatever_001.instance_type = 'COLLECTION'
ob_whatever_001.lineart.crease_threshold = 0.0
ob_whatever_002.location = (0.0, 32.0, 0.0)
ob_whatever_002.instance_type = 'COLLECTION'
ob_whatever_002.lineart.crease_threshold = 0.0
ob_whatever_003.location = (0.0, 48.0, 0.0)
ob_whatever_003.instance_type = 'COLLECTION'
ob_whatever_003.lineart.crease_threshold = 0.0
ob_whatever_004.location = (0.0, 64.0, 0.0)
ob_whatever_004.instance_type = 'COLLECTION'
ob_whatever_004.lineart.crease_threshold = 0.0
ob_whatever_005.location = (0.0, 80.0, 0.0)
ob_whatever_005.instance_type = 'COLLECTION'
ob_whatever_005.lineart.crease_threshold = 0.0
ob_whatever_006.location = (0.0, 96.0, 0.0)
ob_whatever_006.instance_type = 'COLLECTION'
ob_whatever_006.lineart.crease_threshold = 0.0
ob_triangle.location = (0.0, 10.05, 0.0)
ob_triangle.lineart.crease_threshold = 0.0
_m = ob_triangle.modifiers.new('Array', 'ARRAY')
_m.count = 9
_m.constant_offset_displace = (0.0, 0.0, 0.0)
_m.use_relative_offset = False
_m.relative_offset_displace = (0.0, 0.0, 0.0)
_m.use_object_offset = True
_m.offset_object = ob_empty
ob_plane.location = (0.0, 9.905, 0.0)
ob_plane.scale = (8.0, 8.0, 8.0)
ob_plane.display_type = 'WIRE'
ob_plane.lineart.crease_threshold = 0.0
cam_camera_001.dof.focus_object = ob_whatever
ob_whatever.instance_collection = col_whatever
ob_whatever_001.instance_collection = col_whatever
ob_whatever_002.instance_collection = col_whatever
ob_whatever_003.instance_collection = col_whatever
ob_whatever_004.instance_collection = col_whatever
ob_whatever_005.instance_collection = col_whatever
ob_whatever_006.instance_collection = col_whatever

# ---- collection membership
col_collection.objects.link(ob_light)
col_collection.objects.link(ob_empty)
col_collection.objects.link(ob_whatever)
col_collection.objects.link(ob_camera)
col_collection.objects.link(ob_whatever_001)
col_collection.objects.link(ob_whatever_002)
col_collection.objects.link(ob_whatever_003)
col_collection.objects.link(ob_whatever_004)
col_collection.objects.link(ob_whatever_005)
col_collection.objects.link(ob_whatever_006)
col_whatever.objects.link(ob_triangle)
col_whatever.objects.link(ob_plane)

# ---- scene / render settings (as saved in the file)
scene.camera = ob_camera
scene.frame_start = 1; scene.frame_end = 120; scene.frame_set(1)
scene.render.engine = 'BLENDER_EEVEE_NEXT'
scene.render.use_motion_blur = True
scene.cycles.use_denoising = False
scene.cycles.samples = 128
scene.cycles.sampling_pattern = 'TABULATED_SOBOL'
scene.cycles.use_adaptive_sampling = False
scene.cycles.use_light_tree = False
scene.eevee.use_gtao = True
scene.eevee.bokeh_max_size = 38.11
scene.eevee.use_raytracing = True
scene.view_settings.view_transform = 'Filmic'
bpy.context.view_layer.update()
